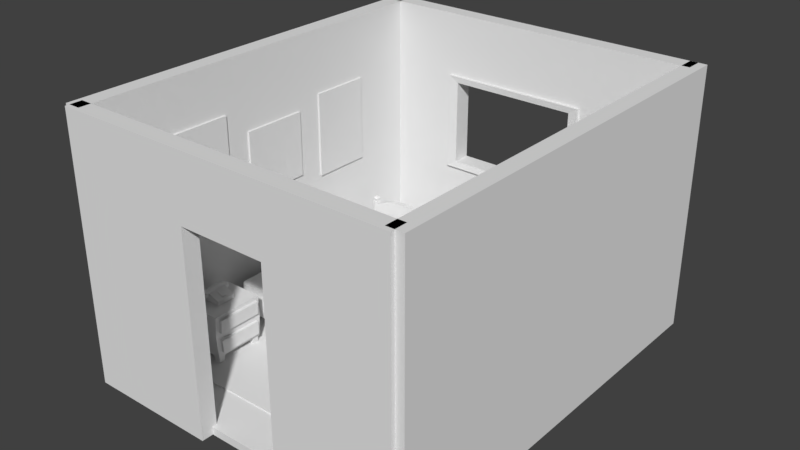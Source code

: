 # Source: Quarto_001.blend  (saved by Blender 2.78.0; exported with 4.5.12 LTS)
import bpy
from mathutils import Matrix  # noqa: F401  (used for matrix-valued properties, if any)

bpy.ops.wm.read_factory_settings(use_empty=True)
scene = bpy.context.scene
scene.name = 'Scene'

# ---- collections
col_collection_1 = bpy.data.collections.new('Collection 1'); scene.collection.children.link(col_collection_1)

# ---- world
world_world = bpy.data.worlds.new('World'); scene.world = world_world
world_world.color = (0.05088, 0.05088, 0.05088)
world_world.use_sun_shadow = False
world_world.sun_shadow_jitter_overblur = 0.0
world_world.cycles.sampling_method = 'MANUAL'

# ---- meshes
me_cube_035 = bpy.data.meshes.new('Cube.035')
me_cube_035.from_pydata([(-0.05999, 3.061, 2.138), (0.05999, 3.061, -2.138), (-0.05999, 6.089, 2.138), (0.05999, 6.089, -2.138), (0.05999, 6.089, 2.138), (-0.05999, 3.061, -2.138), (0.05999, 3.061, 2.138), (-0.05999, 6.089, -2.138), (-0.05999, -1.536, 1.633), (0.05999, -1.536, -1.633), (-0.05999, 1.749, 1.633), (0.05999, 1.749, -1.633), (0.05999, 1.749, 1.633), (-0.05999, -1.536, -1.633), (0.05999, -1.536, 1.633), (-0.05999, 1.749, -1.633), (-0.05999, -6.089, 2.811), (0.05999, -6.089, -2.811), (-0.05999, -2.803, 2.811), (0.05999, -2.803, -2.811), (0.05999, -2.803, 2.811), (-0.05999, -6.089, -2.811), (0.05999, -6.089, 2.811), (-0.05999, -2.803, -2.811)], [], [(7, 2, 4, 3), (1, 6, 0, 5), (3, 4, 6, 1), (2, 0, 6, 4), (7, 3, 1, 5), (15, 10, 12, 11), (9, 14, 8, 13), (11, 12, 14, 9), (10, 8, 14, 12), (15, 11, 9, 13), (23, 18, 20, 19), (17, 22, 16, 21), (19, 20, 22, 17), (18, 16, 22, 20), (23, 19, 17, 21)])
_uv = me_cube_035.uv_layers.new(name='UVMap')
_uv.uv.foreach_set('vector', [0.8328, 0.000145, 0.8328, 0.5027, 0.8152, 0.4888, 0.819, 0.01554, 0.459, 0.04259, 0.4508, 0.529, 0.4356, 0.5503, 0.4402, 0.02402, 0.819, 0.01554, 0.8152, 0.4888, 0.4508, 0.529, 0.459, 0.04259, 0.8328, 0.5027, 0.4356, 0.5503, 0.4508, 0.529, 0.8152, 0.4888, 0.8328, 0.000145, 0.819, 0.01554, 0.459, 0.04259, 0.4402, 0.02402, 0.8511, 0.5505, 0.8511, 0.9495, 0.8331, 0.936, 0.8371, 0.5657, 0.4588, 0.5947, 0.4512, 0.979, 0.4356, 0.9999, 0.4394, 0.5766, 0.8371, 0.5657, 0.8331, 0.936, 0.4512, 0.979, 0.4588, 0.5947, 0.8511, 0.9495, 0.4356, 0.9999, 0.4512, 0.979, 0.8331, 0.936, 0.8511, 0.5505, 0.8371, 0.5657, 0.4588, 0.5947, 0.4394, 0.5766, 0.4353, 0.000145, 0.4353, 0.6455, 0.4179, 0.6314, 0.4216, 0.01559, 0.02378, 0.04344, 0.01513, 0.6743, 0.000145, 0.6957, 0.005248, 0.02462, 0.4216, 0.01559, 0.4179, 0.6314, 0.01513, 0.6743, 0.02378, 0.04344, 0.4353, 0.6455, 0.000145, 0.6957, 0.01513, 0.6743, 0.4179, 0.6314, 0.4353, 0.000145, 0.4216, 0.01559, 0.02378, 0.04344, 0.005248, 0.02462])
me_cube_035.use_remesh_preserve_volume = False
me_cube_035.use_remesh_preserve_attributes = False
me_cube_035.use_mirror_vertex_groups = False
me_cube_035.update()
me_cube_032 = bpy.data.meshes.new('Cube.032')
me_cube_032.from_pydata([(12.71, -4.311, -2.111), (12.71, -3.511, -2.111), (12.71, -4.311, 2.923), (12.71, -3.511, 2.923), (-7.429, -3.511, 2.923), (-7.429, -4.311, -2.111), (-7.429, -4.311, 2.923), (-7.429, -3.511, -2.111)], [], [(0, 5, 7, 1), (3, 4, 6, 2), (4, 3, 1, 7), (4, 7, 5, 6), (2, 0, 1, 3), (0, 2, 6, 5)])
me_cube_032.use_remesh_preserve_volume = False
me_cube_032.use_remesh_preserve_attributes = False
me_cube_032.use_mirror_vertex_groups = False
me_cube_032.update()
me_cube_030 = bpy.data.meshes.new('Cube.030')
me_cube_030.from_pydata([(12.71, -4.311, -2.111), (12.71, -3.511, -2.111), (12.71, -4.311, 2.923), (12.71, -3.511, 2.923), (-7.429, -3.511, 2.923), (-7.429, -4.311, -2.111), (-7.429, -4.311, 2.923), (-7.429, -3.511, -2.111)], [], [(0, 5, 7, 1), (3, 4, 6, 2), (4, 3, 1, 7), (4, 7, 5, 6), (2, 0, 1, 3), (0, 2, 6, 5)])
me_cube_030.use_remesh_preserve_volume = False
me_cube_030.use_remesh_preserve_attributes = False
me_cube_030.use_mirror_vertex_groups = False
me_cube_030.update()
me_cube_029 = bpy.data.meshes.new('Cube.029')
me_cube_029.from_pydata([(11.08, -4.311, -2.111), (7.204, -4.311, 2.923), (11.08, -3.511, -2.111), (7.204, -3.511, 2.923), (7.204, -3.511, -2.111), (11.08, -4.311, 2.923), (7.204, -4.311, -2.111), (11.08, -3.511, 2.923), (11.08, -3.511, 1.706), (11.08, -4.311, 1.706), (7.204, -3.511, 1.706), (7.204, -4.311, 1.706), (-0.2039, -3.511, 1.706), (-0.2039, -3.511, 2.923), (-0.2039, -4.311, 1.706), (-0.2039, -4.311, -2.111), (-0.2039, -4.311, 2.923), (-0.2039, -3.511, -2.111), (-5.364, -3.511, 1.706), (-5.364, -3.511, 2.923), (-5.364, -4.311, 1.706), (-5.364, -4.311, -2.111), (-5.364, -4.311, 2.923), (-5.364, -3.511, -2.111), (-0.2039, -4.311, -0.2025), (-0.2039, -3.511, -0.2025), (-5.364, -4.311, -0.2025), (-5.364, -3.511, -0.2025), (11.08, -4.311, -0.2025), (7.204, -4.311, -0.2025), (11.08, -3.511, -0.2025), (7.204, -3.511, -0.2025), (0.2854, -4.338, -0.07643), (-0.2039, -4.39, -0.2025), (7.204, -4.39, 1.706), (-0.2039, -4.39, 1.706), (7.204, -3.357, -0.2025), (7.204, -3.357, 1.706), (-0.2039, -3.357, 1.706), (-0.2039, -3.357, -0.2025), (6.714, -3.409, -0.07643), (0.2854, -3.409, -0.07643), (6.714, -3.409, 1.58), (0.2854, -3.409, 1.58), (7.204, -4.39, -0.2025), (6.714, -4.338, -0.07643), (0.2854, -4.338, 1.58), (6.714, -4.338, 1.58)], [], [(7, 3, 1, 5), (30, 2, 4, 31), (29, 6, 0, 28), (28, 0, 2, 30), (25, 31, 4, 17), (4, 2, 0, 6), (14, 24, 33, 35), (5, 9, 8, 7), (1, 11, 9, 5), (7, 8, 10, 3), (15, 21, 23, 17), (16, 22, 20, 14), (3, 13, 16, 1), (1, 16, 14, 11), (10, 12, 13, 3), (27, 23, 21, 26), (19, 18, 20, 22), (24, 26, 21, 15), (25, 27, 18, 12), (13, 19, 22, 16), (12, 18, 19, 13), (17, 23, 27, 25), (14, 20, 26, 24), (18, 27, 26, 20), (25, 12, 38, 39), (4, 6, 15, 17), (9, 28, 30, 8), (11, 29, 28, 9), (8, 30, 31, 10), (6, 29, 24, 15), (40, 45, 47, 42), (43, 46, 32, 41), (44, 34, 47, 45), (35, 33, 32, 46), (31, 25, 39, 36), (24, 29, 44, 33), (33, 44, 45, 32), (39, 38, 43, 41), (36, 39, 41, 40), (38, 37, 42, 43), (37, 36, 40, 42), (12, 10, 37, 38), (10, 31, 36, 37), (34, 35, 46, 47), (41, 32, 45, 40), (29, 11, 34, 44), (11, 14, 35, 34), (42, 47, 46, 43)])
me_cube_029.use_remesh_preserve_volume = False
me_cube_029.use_remesh_preserve_attributes = False
me_cube_029.use_mirror_vertex_groups = False
me_cube_029.update()
me_cube_027 = bpy.data.meshes.new('Cube.027')
me_cube_027.from_pydata([(-0.455, -0.432, -0.289), (-0.455, -0.432, 0.001293), (-0.455, 0.4779, -0.289), (-0.455, 0.4779, 0.001293), (0.455, -0.432, -0.289), (0.455, -0.432, -0.1833), (0.455, 0.4779, -0.289), (0.455, 0.4779, -0.1833), (-0.1233, 0.4779, -0.289), (-0.1233, 0.4779, 0.0006765), (-0.1233, -0.432, -0.289), (-0.1233, -0.432, 0.0006765), (-0.1233, 0.4779, 0.14), (0.455, 0.4779, -0.105), (0.455, -0.432, -0.105), (-0.1233, -0.432, 0.14), (-0.3973, 0.4779, -0.289), (-0.3973, -0.432, 0.001186), (-0.3973, 0.4779, 0.001186), (-0.3973, -0.432, -0.289), (-0.4548, -0.432, 0.0962), (-0.4548, 0.4779, 0.0962), (-0.3972, -0.432, 0.09609), (-0.3972, 0.4779, 0.09609), (-0.455, 0.1746, -0.289), (-0.455, -0.1287, -0.289), (-0.455, -0.1287, 0.001293), (-0.455, 0.1746, 0.001293), (0.455, -0.1287, -0.289), (0.455, 0.1746, -0.289), (0.455, 0.1746, -0.1833), (0.455, -0.1287, -0.1833), (-0.1233, 0.1746, 0.03454), (-0.1233, -0.1287, 0.03454), (-0.1233, 0.1746, -0.289), (-0.1233, -0.1287, -0.289), (0.3544, 0.1471, -0.02855), (0.3544, -0.1012, -0.02855), (0.04094, 0.1319, 0.1042), (0.04094, -0.08607, 0.1042), (-0.3973, 0.1746, -0.289), (-0.3973, -0.1287, -0.289), (-0.3973, 0.1746, 0.03505), (-0.3973, -0.1287, 0.03505), (-0.4548, -0.1287, 0.1386), (-0.4548, 0.1746, 0.1386), (-0.3972, 0.1746, 0.1385), (-0.3972, -0.1287, 0.1385), (0.455, 0.1746, -0.07114), (0.455, -0.1287, -0.07114), (-0.1233, 0.1746, 0.1738), (-0.1233, -0.1287, 0.1738), (0.3585, 0.1471, -0.0009426), (0.3585, -0.1012, -0.0009426), (0.04501, 0.1319, 0.1318), (0.04501, -0.08607, 0.1318), (-0.1109, 0.494, 0.03787), (-0.1297, -0.4469, 0.03787), (-0.3909, -0.4469, 0.03838), (-0.4097, 0.494, 0.03838), (-0.1924, 0.1746, 0.07173), (-0.1924, -0.1287, 0.07173), (-0.3283, 0.1746, 0.07224), (-0.3283, -0.1287, 0.07224), (-0.1916, -0.1287, 0.2884), (-0.1916, -0.432, 0.2546), (-0.3275, -0.1287, 0.289), (-0.3275, -0.432, 0.2551), (-0.1916, 0.4779, 0.2546), (-0.1916, 0.1746, 0.2884), (-0.3275, 0.4779, 0.2551), (-0.3275, 0.1746, 0.289), (-0.3963, 0.1746, 0.1806), (-0.3963, 0.4779, 0.1467), (-0.1236, 0.4779, 0.1462), (-0.1236, 0.1746, 0.1801), (-0.1236, -0.1287, 0.1801), (-0.1236, -0.432, 0.1462), (-0.3963, -0.432, 0.1467), (-0.3963, -0.1287, 0.1806), (-0.1297, -0.7039, 0.03787), (-0.3909, -0.7039, 0.03838), (-0.1916, -0.6731, 0.2057), (-0.3275, -0.6731, 0.2062), (-0.1236, -0.7039, 0.1462), (-0.3963, -0.7039, 0.1467), (-0.3484, -0.568, 0.2349), (-0.1704, -0.568, 0.2343), (-0.4317, -0.568, 0.01699), (-0.4386, -0.568, 0.1468), (-0.08124, -0.568, 0.1462), (-0.08942, -0.568, 0.01638), (-0.4097, 0.7039, 0.03838), (-0.1109, 0.7039, 0.03787), (-0.3275, 0.6695, 0.2116), (-0.1916, 0.6695, 0.2111), (-0.3963, 0.7039, 0.1467), (-0.1236, 0.7039, 0.1462), (-0.4228, 0.5796, 0.1468), (-0.4389, 0.5796, 0.01733), (-0.08202, 0.5796, 0.01672), (-0.09703, 0.5796, 0.1462), (-0.1783, 0.5796, 0.2322), (-0.3406, 0.5796, 0.2328), (-0.3496, 0.4922, -0.06048), (-0.1718, 0.4922, -0.06099), (-0.1718, -0.4469, -0.061), (-0.3496, -0.4469, -0.06049), (-0.1718, -0.7039, -0.061), (-0.3496, -0.7039, -0.06049), (-0.3774, -0.568, -0.06377), (-0.1443, -0.568, -0.06438), (-0.3496, 0.7021, -0.06048), (-0.1718, 0.7021, -0.06099), (-0.367, 0.5778, -0.06341), (-0.1546, 0.5778, -0.06402)], [], [(24, 27, 3, 2), (8, 9, 7, 6), (28, 31, 5, 4), (19, 17, 1, 0), (35, 28, 4, 10), (18, 3, 21, 23), (30, 7, 13, 48), (41, 35, 10, 19), (4, 5, 11, 10), (16, 18, 9, 8), (49, 51, 15, 14), (11, 5, 14, 15), (7, 9, 12, 13), (33, 11, 15, 51), (2, 3, 18, 16), (25, 41, 19, 0), (10, 11, 17, 19), (47, 44, 20, 22), (26, 1, 20, 44), (1, 17, 22, 20), (42, 18, 23, 46), (17, 43, 47, 22), (43, 42, 46, 47), (3, 27, 45, 21), (27, 26, 44, 45), (23, 21, 45, 46), (46, 45, 44, 47), (2, 16, 40, 24), (24, 40, 41, 25), (9, 32, 50, 12), (32, 33, 51, 50), (13, 12, 50, 48), (36, 38, 54, 52), (16, 8, 34, 40), (40, 34, 35, 41), (5, 31, 49, 14), (31, 30, 48, 49), (8, 6, 29, 34), (34, 29, 28, 35), (6, 7, 30, 29), (29, 30, 31, 28), (0, 1, 26, 25), (25, 26, 27, 24), (36, 37, 49, 48), (39, 38, 50, 51), (38, 36, 48, 50), (37, 39, 51, 49), (52, 54, 55, 53), (37, 36, 52, 53), (39, 37, 53, 55), (38, 39, 55, 54), (11, 33, 43, 17), (9, 18, 42, 32), (33, 32, 42, 43), (57, 58, 63, 61), (56, 60, 62, 59), (61, 63, 62, 60), (65, 64, 66, 67), (68, 70, 71, 69), (64, 69, 71, 66), (73, 72, 71, 70), (75, 74, 68, 69), (77, 76, 64, 65), (89, 88, 81, 85), (101, 100, 93, 97), (72, 79, 66, 71), (76, 75, 69, 64), (79, 78, 67, 66), (63, 58, 78, 79), (61, 60, 75, 76), (62, 63, 79, 72), (99, 98, 96, 92), (87, 86, 83, 82), (57, 61, 76, 77), (60, 56, 74, 75), (59, 62, 72, 73), (85, 84, 82, 83), (81, 80, 84, 85), (90, 87, 82, 84), (92, 93, 113, 112), (91, 90, 84, 80), (86, 89, 85, 83), (67, 78, 89, 86), (57, 77, 90, 91), (57, 91, 111, 106), (77, 65, 87, 90), (65, 67, 86, 87), (78, 58, 88, 89), (97, 96, 94, 95), (93, 92, 96, 97), (103, 102, 95, 94), (102, 101, 97, 95), (98, 103, 94, 96), (80, 81, 109, 108), (99, 92, 112, 114), (73, 70, 103, 98), (68, 74, 101, 102), (70, 68, 102, 103), (59, 73, 98, 99), (74, 56, 100, 101), (110, 111, 108, 109), (107, 106, 111, 110), (115, 114, 112, 113), (105, 104, 114, 115), (88, 58, 107, 110), (56, 59, 104, 105), (59, 99, 114, 104), (100, 56, 105, 115), (91, 80, 108, 111), (81, 88, 110, 109), (93, 100, 115, 113), (58, 57, 106, 107)])
_uv = me_cube_027.uv_layers.new(name='UVMap')
_uv.uv.foreach_set('vector', [0.8881, 0.3161, 0.8881, 0.2092, 0.9998, 0.2092, 0.9998, 0.3161, 0.7867, 0.1582, 0.7867, 0.05152, 0.9998, 0.1193, 0.9998, 0.1582, 0.1245, 0.3749, 0.1249, 0.4143, 0.01224, 0.4166, 0.01139, 0.3772, 0.3745, 0.7105, 0.3745, 0.8174, 0.3533, 0.8174, 0.3533, 0.7105, 0.465, 0.497, 0.465, 0.7101, 0.3533, 0.7101, 0.3533, 0.497, 0.6858, 0.05133, 0.6646, 0.05129, 0.6646, 0.01632, 0.6859, 0.01636, 0.2383, 0.4142, 0.3504, 0.4183, 0.3493, 0.4473, 0.2378, 0.4556, 0.465, 0.3961, 0.465, 0.497, 0.3533, 0.497, 0.3533, 0.3961, 0.6885, 0.7105, 0.6885, 0.7494, 0.4754, 0.8172, 0.4754, 0.7105, 0.6858, 0.1582, 0.6858, 0.05133, 0.7867, 0.05152, 0.7867, 0.1582, 0.1252, 0.4559, 0.1203, 0.6779, 0.007256, 0.6778, 0.0129, 0.4457, 0.4754, 0.8172, 0.6885, 0.7494, 0.6885, 0.7783, 0.4754, 0.8685, 0.9998, 0.1193, 0.7867, 0.05152, 0.7867, 0.0001954, 0.9998, 0.09045, 0.118, 0.7309, 0.001267, 0.7301, 0.007256, 0.6778, 0.1203, 0.6779, 0.6646, 0.1582, 0.6646, 0.05129, 0.6858, 0.05133, 0.6858, 0.1582, 0.465, 0.3749, 0.465, 0.3961, 0.3533, 0.3961, 0.3533, 0.3749, 0.4754, 0.7105, 0.4754, 0.8172, 0.3745, 0.8174, 0.3745, 0.7105, 0.1185, 0.8757, 0.1179, 0.8975, 0.002086, 0.8916, 0.003259, 0.8694, 0.7763, 0.2092, 0.6646, 0.2092, 0.6646, 0.1742, 0.7763, 0.1586, 0.3533, 0.8174, 0.3745, 0.8174, 0.3746, 0.8524, 0.3533, 0.8524, 0.2348, 0.8364, 0.3529, 0.8355, 0.3495, 0.8713, 0.2327, 0.8766, 0.0001954, 0.8339, 0.1169, 0.8366, 0.1185, 0.8757, 0.003259, 0.8694, 0.1169, 0.8366, 0.2348, 0.8364, 0.2327, 0.8766, 0.1185, 0.8757, 0.9998, 0.2092, 0.8881, 0.2092, 0.8881, 0.1586, 0.9998, 0.1742, 0.8881, 0.2092, 0.7763, 0.2092, 0.7763, 0.1586, 0.8881, 0.1586, 0.3495, 0.8713, 0.3505, 0.8938, 0.2331, 0.8987, 0.2327, 0.8766, 0.2327, 0.8766, 0.2331, 0.8987, 0.1179, 0.8975, 0.1185, 0.8757, 0.6885, 0.3749, 0.6885, 0.3961, 0.5768, 0.3961, 0.5768, 0.3749, 0.5768, 0.3749, 0.5768, 0.3961, 0.465, 0.3961, 0.465, 0.3749, 0.3523, 0.7312, 0.2356, 0.7301, 0.2333, 0.6777, 0.3469, 0.6792, 0.2356, 0.7301, 0.118, 0.7309, 0.1203, 0.6779, 0.2333, 0.6777, 0.3493, 0.4473, 0.3469, 0.6792, 0.2333, 0.6777, 0.2378, 0.4556, 0.2288, 0.4891, 0.2194, 0.6098, 0.2092, 0.6027, 0.2205, 0.5014, 0.6885, 0.3961, 0.6885, 0.497, 0.5768, 0.497, 0.5768, 0.3961, 0.5768, 0.3961, 0.5768, 0.497, 0.465, 0.497, 0.465, 0.3961, 0.01224, 0.4166, 0.1249, 0.4143, 0.1252, 0.4559, 0.0129, 0.4457, 0.1249, 0.4143, 0.2383, 0.4142, 0.2378, 0.4556, 0.1252, 0.4559, 0.6885, 0.497, 0.6885, 0.7101, 0.5768, 0.7101, 0.5768, 0.497, 0.5768, 0.497, 0.5768, 0.7101, 0.465, 0.7101, 0.465, 0.497, 0.3518, 0.3789, 0.3504, 0.4183, 0.2383, 0.4142, 0.2389, 0.3749, 0.2389, 0.3749, 0.2383, 0.4142, 0.1249, 0.4143, 0.1245, 0.3749, 0.6646, 0.3161, 0.6646, 0.2092, 0.7763, 0.2092, 0.7763, 0.3161, 0.7763, 0.3161, 0.7763, 0.2092, 0.8881, 0.2092, 0.8881, 0.3161, 0.2288, 0.4891, 0.1333, 0.4943, 0.1252, 0.4559, 0.2378, 0.4556, 0.1363, 0.6177, 0.2194, 0.6098, 0.2333, 0.6777, 0.1203, 0.6779, 0.2194, 0.6098, 0.2288, 0.4891, 0.2378, 0.4556, 0.2333, 0.6777, 0.1333, 0.4943, 0.1363, 0.6177, 0.1203, 0.6779, 0.1252, 0.4559, 0.2205, 0.5014, 0.2092, 0.6027, 0.1479, 0.6048, 0.1404, 0.5023, 0.1333, 0.4943, 0.2288, 0.4891, 0.2205, 0.5014, 0.1404, 0.5023, 0.1363, 0.6177, 0.1333, 0.4943, 0.1404, 0.5023, 0.1479, 0.6048, 0.2194, 0.6098, 0.1363, 0.6177, 0.1479, 0.6048, 0.2092, 0.6027, 0.001267, 0.7301, 0.118, 0.7309, 0.1169, 0.8366, 0.0001954, 0.8339, 0.3523, 0.7312, 0.3529, 0.8355, 0.2348, 0.8364, 0.2356, 0.7301, 0.118, 0.7309, 0.2356, 0.7301, 0.2348, 0.8364, 0.1169, 0.8366, 0.1501, 0.09901, 0.1274, 0.0001954, 0.2749, 0.01778, 0.2775, 0.07795, 0.5318, 0.1054, 0.4084, 0.07907, 0.4126, 0.01909, 0.5655, 0.0001956, 0.2775, 0.07795, 0.2749, 0.01778, 0.4126, 0.01909, 0.4084, 0.07907, 0.1707, 0.1796, 0.283, 0.1816, 0.282, 0.2348, 0.1627, 0.2286, 0.5104, 0.1825, 0.5192, 0.2295, 0.4015, 0.2362, 0.4005, 0.1835, 0.283, 0.1816, 0.4005, 0.1835, 0.4015, 0.2362, 0.282, 0.2348, 0.5346, 0.2794, 0.4052, 0.2882, 0.4015, 0.2362, 0.5192, 0.2295, 0.4032, 0.1326, 0.5146, 0.14, 0.5104, 0.1825, 0.4005, 0.1835, 0.166, 0.1357, 0.281, 0.1308, 0.283, 0.1816, 0.1707, 0.1796, 0.09385, 0.2628, 0.07469, 0.3062, 0.02239, 0.2759, 0.04668, 0.2329, 0.5439, 0.1447, 0.5563, 0.1191, 0.5741, 0.1335, 0.568, 0.1501, 0.4052, 0.2882, 0.2781, 0.2878, 0.282, 0.2348, 0.4015, 0.2362, 0.281, 0.1308, 0.4032, 0.1326, 0.4005, 0.1835, 0.283, 0.1816, 0.2781, 0.2878, 0.1481, 0.2788, 0.1627, 0.2286, 0.282, 0.2348, 0.2739, 0.3432, 0.1276, 0.3236, 0.1481, 0.2788, 0.2781, 0.2878, 0.2775, 0.07795, 0.4084, 0.07907, 0.4032, 0.1326, 0.281, 0.1308, 0.4093, 0.3429, 0.2739, 0.3432, 0.2781, 0.2878, 0.4052, 0.2882, 0.5954, 0.3147, 0.5771, 0.2677, 0.6253, 0.2434, 0.6446, 0.2902, 0.1304, 0.1707, 0.1129, 0.2241, 0.07536, 0.2009, 0.1046, 0.1683, 0.1501, 0.09901, 0.2775, 0.07795, 0.281, 0.1308, 0.166, 0.1357, 0.4084, 0.07907, 0.5318, 0.1054, 0.5146, 0.14, 0.4032, 0.1326, 0.5565, 0.3238, 0.4093, 0.3429, 0.4052, 0.2882, 0.5346, 0.2794, 0.03699, 0.195, 0.1029, 0.1495, 0.1046, 0.1683, 0.07536, 0.2009, 0.022, 0.1539, 0.09516, 0.1338, 0.1029, 0.1495, 0.03699, 0.195, 0.1269, 0.1429, 0.1304, 0.1707, 0.1046, 0.1683, 0.1029, 0.1495, 0.6605, 0.1573, 0.5741, 0.1335, 0.5865, 0.1201, 0.6383, 0.1129, 0.1159, 0.1187, 0.1269, 0.1429, 0.1029, 0.1495, 0.09516, 0.1338, 0.1129, 0.2241, 0.09385, 0.2628, 0.04668, 0.2329, 0.07536, 0.2009, 0.1627, 0.2286, 0.1481, 0.2788, 0.09385, 0.2628, 0.1129, 0.2241, 0.1501, 0.09901, 0.166, 0.1357, 0.1269, 0.1429, 0.1159, 0.1187, 0.1501, 0.09901, 0.1159, 0.1187, 0.1025, 0.1028, 0.1187, 0.08173, 0.166, 0.1357, 0.1707, 0.1796, 0.1304, 0.1707, 0.1269, 0.1429, 0.1707, 0.1796, 0.1627, 0.2286, 0.1129, 0.2241, 0.1304, 0.1707, 0.1481, 0.2788, 0.1276, 0.3236, 0.07469, 0.3062, 0.09385, 0.2628, 0.568, 0.1501, 0.6381, 0.199, 0.5952, 0.208, 0.5649, 0.17, 0.5741, 0.1335, 0.6605, 0.1573, 0.6381, 0.199, 0.568, 0.1501, 0.5587, 0.2253, 0.5414, 0.1749, 0.5649, 0.17, 0.5952, 0.208, 0.5414, 0.1749, 0.5439, 0.1447, 0.568, 0.1501, 0.5649, 0.17, 0.5771, 0.2677, 0.5587, 0.2253, 0.5952, 0.208, 0.6253, 0.2434, 0.09516, 0.1338, 0.022, 0.1539, 0.03634, 0.1119, 0.08515, 0.1205, 0.5954, 0.3147, 0.6446, 0.2902, 0.6642, 0.3392, 0.6102, 0.3585, 0.5346, 0.2794, 0.5192, 0.2295, 0.5587, 0.2253, 0.5771, 0.2677, 0.5104, 0.1825, 0.5146, 0.14, 0.5439, 0.1447, 0.5414, 0.1749, 0.5192, 0.2295, 0.5104, 0.1825, 0.5414, 0.1749, 0.5587, 0.2253, 0.5565, 0.3238, 0.5346, 0.2794, 0.5771, 0.2677, 0.5954, 0.3147, 0.5146, 0.14, 0.5318, 0.1054, 0.5563, 0.1191, 0.5439, 0.1447, 0.05127, 0.06122, 0.1025, 0.1028, 0.08515, 0.1205, 0.03634, 0.1119, 0.09175, 0.03288, 0.1187, 0.08173, 0.1025, 0.1028, 0.05127, 0.06122, 0.5722, 0.1025, 0.621, 0.06421, 0.6383, 0.1129, 0.5865, 0.1201, 0.5622, 0.08734, 0.5935, 0.04328, 0.621, 0.06421, 0.5722, 0.1025, 0.07469, 0.3062, 0.1276, 0.3236, 0.1092, 0.3693, 0.05762, 0.3446, 0.5318, 0.1054, 0.5655, 0.0001956, 0.5935, 0.04328, 0.5622, 0.08734, 0.5565, 0.3238, 0.5954, 0.3147, 0.6102, 0.3585, 0.5732, 0.3745, 0.5563, 0.1191, 0.5318, 0.1054, 0.5622, 0.08734, 0.5722, 0.1025, 0.1159, 0.1187, 0.09516, 0.1338, 0.08515, 0.1205, 0.1025, 0.1028, 0.02239, 0.2759, 0.07469, 0.3062, 0.05762, 0.3446, 0.0001954, 0.319, 0.5741, 0.1335, 0.5563, 0.1191, 0.5722, 0.1025, 0.5865, 0.1201, 0.1274, 0.0001954, 0.1501, 0.09901, 0.1187, 0.08173, 0.09175, 0.03288])
me_cube_027.use_remesh_preserve_volume = False
me_cube_027.use_remesh_preserve_attributes = False
me_cube_027.use_mirror_vertex_groups = False
me_cube_027.update()
me_cube_025 = bpy.data.meshes.new('Cube.025')
me_cube_025.from_pydata([(-1.075, -1.219, -0.7972), (-1.075, 1.226, -0.7972), (0.925, -1.033, -0.5969), (0.925, -1.062, 1.064), (0.925, 1.06, -0.5969), (0.925, 1.107, 1.064), (0.925, 1.064, 0.0575), (0.925, -1.088, 0.0575), (-1.075, -1.304, 0.2578), (-1.075, -1.24, 1.253), (-1.075, 1.278, 1.253), (-1.075, 1.304, 0.2578), (0.925, 1.098, 0.4462), (0.925, 1.226, -0.7972), (0.925, -1.219, -0.7972), (0.925, -1.105, 0.4462), (0.925, 1.278, 1.253), (0.925, -1.24, 1.253), (0.925, 1.304, 0.2578), (0.925, -1.304, 0.2578), (1.075, 1.064, 0.0575), (1.075, 1.06, -0.5969), (1.075, -1.033, -0.5969), (1.075, -1.088, 0.0575), (1.075, 1.107, 1.064), (1.075, -1.062, 1.064), (1.075, 1.098, 0.4462), (1.075, -1.105, 0.4462), (-1.046, -0.8299, -0.7768), (-1.046, -1.181, -0.7768), (-0.6632, 1.188, -0.7768), (-1.046, 1.188, -0.7768), (0.8766, 0.8468, -0.7918), (0.8766, 1.179, -0.7918), (0.5141, -1.172, -0.7918), (0.8766, -1.172, -0.7918), (-1.046, 0.8376, -0.7768), (0.8766, -0.8392, -0.7918), (0.5141, 1.179, -0.7918), (0.5141, 0.8468, -0.7918), (-0.6632, 0.8376, -0.7768), (0.5141, -0.8392, -0.7918), (-0.6632, -1.181, -0.7768), (-0.6632, -0.8299, -0.7768), (-1.017, -0.8564, -1.253), (-1.017, -1.154, -1.253), (-0.6921, 1.162, -1.253), (-1.017, 1.162, -1.253), (0.8492, 0.8719, -1.243), (0.8492, 1.154, -1.243), (0.5415, -1.146, -1.243), (0.8492, -1.146, -1.243), (-1.017, 0.8641, -1.253), (0.8492, -0.8643, -1.243), (0.5415, 1.154, -1.243), (0.5415, 0.8719, -1.243), (-0.6921, 0.8641, -1.253), (0.5415, -0.8643, -1.243), (-0.6921, -1.154, -1.253), (-0.6921, -0.8564, -1.253)], [], [(2, 4, 21, 22), (14, 19, 8, 0), (1, 11, 18, 13), (3, 15, 27, 25), (6, 4, 13, 18), (9, 10, 11, 8), (2, 7, 19, 14), (5, 12, 18, 16), (15, 3, 17, 19), (16, 17, 3, 5), (12, 15, 19, 18), (24, 25, 27, 26), (7, 2, 22, 23), (4, 6, 20, 21), (12, 5, 24, 26), (26, 27, 15, 12), (6, 7, 23, 20), (20, 23, 22, 21), (9, 8, 19, 17), (18, 19, 7, 6), (14, 13, 4, 2), (8, 11, 1, 0), (17, 16, 10, 9), (16, 18, 11, 10), (0, 1, 13, 14), (40, 36, 52, 56), (39, 38, 54, 55), (43, 42, 58, 59), (37, 35, 51, 53), (57, 53, 51, 50), (44, 59, 58, 45), (54, 49, 48, 55), (47, 46, 56, 52), (30, 40, 56, 46), (29, 28, 44, 45), (28, 43, 59, 44), (41, 37, 53, 57), (31, 30, 46, 47), (32, 39, 55, 48), (33, 32, 48, 49), (42, 29, 45, 58), (35, 34, 50, 51), (38, 33, 49, 54), (36, 31, 47, 52), (34, 41, 57, 50), (5, 3, 25, 24)])
_uv = me_cube_025.uv_layers.new(name='UVMap')
_uv.uv.foreach_set('vector', [0.3491, 0.04114, 0.6127, 0.05275, 0.5927, 0.07265, 0.3726, 0.05842, 0.3259, 0.01453, 0.3112, 0.1756, 0.002216, 0.1701, 0.008, 0.0001946, 0.9454, 0.02682, 0.9477, 0.1919, 0.6383, 0.1927, 0.6334, 0.031, 0.3406, 0.3087, 0.3379, 0.1993, 0.3631, 0.2163, 0.3597, 0.2889, 0.6049, 0.1642, 0.6127, 0.05275, 0.6334, 0.031, 0.6383, 0.1927, 0.009125, 0.5992, 0.3557, 0.5992, 0.3593, 0.7361, 0.0001946, 0.7361, 0.3491, 0.04114, 0.3407, 0.1533, 0.3112, 0.1756, 0.3259, 0.01453, 0.6121, 0.3258, 0.6074, 0.2168, 0.6383, 0.1927, 0.6324, 0.3481, 0.3379, 0.1993, 0.3406, 0.3087, 0.3167, 0.332, 0.3112, 0.1756, 0.6324, 0.3481, 0.3167, 0.332, 0.3406, 0.3087, 0.6121, 0.3258, 0.6074, 0.2168, 0.3379, 0.1993, 0.3112, 0.1756, 0.6383, 0.1927, 0.586, 0.3085, 0.3597, 0.2889, 0.3631, 0.2163, 0.5887, 0.2364, 0.3407, 0.1533, 0.3491, 0.04114, 0.3726, 0.05842, 0.3608, 0.1335, 0.6127, 0.05275, 0.6049, 0.1642, 0.5818, 0.1475, 0.5927, 0.07265, 0.6074, 0.2168, 0.6121, 0.3258, 0.586, 0.3085, 0.5887, 0.2364, 0.5887, 0.2364, 0.3631, 0.2163, 0.3379, 0.1993, 0.6074, 0.2168, 0.6049, 0.1642, 0.3407, 0.1533, 0.3608, 0.1335, 0.5818, 0.1475, 0.5818, 0.1475, 0.3608, 0.1335, 0.3726, 0.05842, 0.5927, 0.07265, 0.0001946, 0.3279, 0.002216, 0.1701, 0.3112, 0.1756, 0.3167, 0.332, 0.6383, 0.1927, 0.3112, 0.1756, 0.3407, 0.1533, 0.6049, 0.1642, 0.3259, 0.01453, 0.6334, 0.031, 0.6127, 0.05275, 0.3491, 0.04114, 0.0001946, 0.7361, 0.3593, 0.7361, 0.3485, 0.8813, 0.01199, 0.8813, 0.3167, 0.332, 0.6324, 0.3481, 0.6196, 0.5988, 0.304, 0.5827, 0.6324, 0.3481, 0.6383, 0.1927, 0.9477, 0.1919, 0.9477, 0.3501, 0.3597, 0.5992, 0.6962, 0.5992, 0.6962, 0.8745, 0.3597, 0.8745, 0.8964, 0.795, 0.8451, 0.8071, 0.8339, 0.7424, 0.8774, 0.7321, 0.7129, 0.9529, 0.7023, 0.9084, 0.7636, 0.8975, 0.7726, 0.9352, 0.8964, 0.7002, 0.8484, 0.7057, 0.8445, 0.6402, 0.8852, 0.6354, 0.549, 0.9705, 0.5035, 0.9758, 0.4998, 0.9137, 0.5383, 0.9092, 0.4574, 0.8748, 0.4998, 0.8748, 0.4998, 0.9137, 0.4574, 0.9137, 0.7997, 0.5992, 0.8445, 0.5992, 0.8445, 0.6402, 0.7997, 0.6402, 0.8011, 0.8554, 0.7587, 0.8554, 0.7587, 0.8165, 0.8011, 0.8165, 0.7932, 0.7471, 0.7485, 0.7471, 0.7485, 0.7061, 0.7932, 0.7061, 0.7445, 0.8127, 0.6966, 0.8071, 0.7078, 0.7424, 0.7485, 0.7471, 0.7958, 0.7057, 0.7478, 0.7002, 0.759, 0.6354, 0.7997, 0.6402, 0.7478, 0.7002, 0.6966, 0.688, 0.7155, 0.6251, 0.759, 0.6354, 0.4082, 0.9705, 0.3597, 0.959, 0.3776, 0.8994, 0.4188, 0.9092, 0.7972, 0.8127, 0.7445, 0.8127, 0.7485, 0.7471, 0.7932, 0.7471, 0.7299, 0.9998, 0.7129, 0.9529, 0.7726, 0.9352, 0.787, 0.9751, 0.6966, 0.8588, 0.6966, 0.8131, 0.7587, 0.8165, 0.7587, 0.8554, 0.8484, 0.7057, 0.7958, 0.7057, 0.7997, 0.6402, 0.8445, 0.6402, 0.5035, 0.9758, 0.4536, 0.9758, 0.4574, 0.9137, 0.4998, 0.9137, 0.7023, 0.9084, 0.6966, 0.8588, 0.7587, 0.8554, 0.7636, 0.8975, 0.8451, 0.8071, 0.7972, 0.8127, 0.7932, 0.7471, 0.8339, 0.7424, 0.4536, 0.9758, 0.4082, 0.9705, 0.4188, 0.9092, 0.4574, 0.9137, 0.6121, 0.3258, 0.3406, 0.3087, 0.3597, 0.2889, 0.586, 0.3085])
me_cube_025.use_remesh_preserve_volume = False
me_cube_025.use_remesh_preserve_attributes = False
me_cube_025.use_mirror_vertex_groups = False
me_cube_025.update()
me_cube_013 = bpy.data.meshes.new('Cube.013')
me_cube_013.from_pydata([(11.08, -4.311, -2.111), (4.684, -4.311, 2.923), (11.08, -3.511, -2.111), (4.684, -3.511, 2.923), (4.684, -3.511, -2.111), (11.08, -4.311, 2.923), (4.684, -4.311, -2.111), (11.08, -3.511, 2.923), (11.08, -3.511, 1.706), (11.08, -4.311, 1.706), (4.684, -3.511, 1.706), (4.684, -4.311, 1.706), (0.4859, -3.511, 1.706), (0.4859, -3.511, 2.923), (0.4859, -4.311, 1.706), (0.4859, -4.311, -2.111), (0.4859, -4.311, 2.923), (0.4859, -3.511, -2.111), (-5.364, -3.511, 1.706), (-5.364, -3.511, 2.923), (-5.364, -4.311, 1.706), (-5.364, -4.311, -2.111), (-5.364, -4.311, 2.923), (-5.364, -3.511, -2.111)], [], [(7, 3, 1, 5), (8, 2, 4, 10), (11, 6, 0, 9), (9, 0, 2, 8), (14, 15, 17, 12), (4, 2, 0, 6), (10, 11, 14, 12), (5, 9, 8, 7), (1, 11, 9, 5), (7, 8, 10, 3), (15, 21, 23, 17), (16, 22, 20, 14), (3, 13, 16, 1), (1, 16, 14, 11), (10, 12, 13, 3), (18, 23, 21, 20), (19, 18, 20, 22), (14, 20, 21, 15), (17, 23, 18, 12), (13, 19, 22, 16), (12, 18, 19, 13), (4, 6, 11, 10)])
me_cube_013.use_remesh_preserve_volume = False
me_cube_013.use_remesh_preserve_attributes = False
me_cube_013.use_mirror_vertex_groups = False
me_cube_013.update()
me_cube_012 = bpy.data.meshes.new('Cube.012')
me_cube_012.from_pydata([(3.95, -13.37, 0.4798), (-11.72, -13.37, 0.3329), (3.95, 5.936, 0.4798), (-11.72, 5.936, 0.3329), (-11.72, 5.936, 0.4798), (3.95, -13.37, 0.3329), (-11.72, -13.37, 0.4798), (3.95, 5.936, 0.3329)], [], [(5, 7, 2, 0), (7, 3, 4, 2), (1, 5, 0, 6), (3, 1, 6, 4), (2, 4, 6, 0), (7, 5, 1, 3)])
me_cube_012.use_remesh_preserve_volume = False
me_cube_012.use_remesh_preserve_attributes = False
me_cube_012.use_mirror_vertex_groups = False
me_cube_012.update()
me_cube_005 = bpy.data.meshes.new('Cube.005')
me_cube_005.from_pydata([(5.127, -7.67, 0.03404), (-5.127, -7.67, -0.03404), (5.127, 7.67, 0.03404), (-5.127, 7.67, -0.03404), (-5.127, 7.67, 0.03404), (5.127, -7.67, -0.03404), (-5.127, -7.67, 0.03404), (5.127, 7.67, -0.03404)], [], [(5, 7, 2, 0), (7, 3, 4, 2), (1, 5, 0, 6), (3, 1, 6, 4), (2, 4, 6, 0)])
_uv = me_cube_005.uv_layers.new(name='UVMap')
_uv.uv.foreach_set('vector', [0.07581, 8.732e-05, 0.9999, 8.64e-05, 0.984, 0.01981, 0.09102, 0.01614, 0.9999, 8.64e-05, 0.9242, 0.7467, 0.909, 0.7307, 0.984, 0.01981, 8.64e-05, 0.7467, 0.07581, 8.732e-05, 0.09102, 0.01614, 0.01604, 0.727, 0.9242, 0.7467, 8.64e-05, 0.7467, 0.01604, 0.727, 0.909, 0.7307, 0.984, 0.01981, 0.909, 0.7307, 0.01604, 0.727, 0.09102, 0.01614])
me_cube_005.use_remesh_preserve_volume = False
me_cube_005.use_remesh_preserve_attributes = False
me_cube_005.use_mirror_vertex_groups = False
me_cube_005.update()
me_cube_000 = bpy.data.meshes.new('Cube.000')
me_cube_000.from_pydata([(2.173, -4.632, -1.001), (2.173, -4.632, 0.3656), (2.173, 4.354, -1.001), (2.173, 4.354, 0.2859), (2.297, -1.099, -1.001), (2.194, 1.481, -1.032), (2.194, 1.481, 0.3852), (2.297, -1.099, 0.3656), (2.173, -4.69, -0.6414), (2.173, 4.431, -0.6414), (2.341, 1.556, -0.6703), (2.445, -1.021, -0.6414), (2.062, -4.601, -1.597), (2.062, -4.601, -0.9648), (1.786, -4.601, -1.597), (1.786, -4.601, -0.9648), (2.062, -4.325, -1.597), (2.062, -4.325, -0.9648), (1.786, -4.325, -1.597), (1.786, -4.325, -0.9648), (2.073, 4.497, -1.597), (2.032, 4.532, 1.257), (1.798, 4.474, -1.597), (1.832, 4.514, 1.257), (2.049, 4.772, -1.597), (2.015, 4.732, 1.257), (1.774, 4.748, -1.597), (1.815, 4.714, 1.257), (2.042, -4.712, -1.001), (2.042, -4.712, 0.3656), (2.042, 4.421, -1.001), (2.042, 4.421, 0.2859), (2.023, 1.504, 0.4408), (2.107, -1.115, 0.4212), (2.107, -1.115, -1.001), (2.023, 1.504, -1.032), (2.042, 4.5, -0.6414), (2.042, -4.77, -0.6414), (2.236, -4.513, 0.3656), (2.236, -4.513, -1.001), (2.236, -4.566, -0.6414), (2.045, -4.583, -1.001), (2.045, -4.583, 0.4212), (2.232, 4.203, -1.003), (2.232, 4.203, 0.2869), (2.232, 4.281, -0.6429), (2.041, 4.268, 0.3426), (2.041, 4.268, -1.003), (2.208, 2.498, 0.2986), (2.3, 2.574, -0.66), (2.03, 2.537, -1.021), (2.208, 2.498, -1.021), (2.03, 2.537, 0.3542), (2.286, 2.498, 0.3782), (2.272, 1.481, 0.3852), (2.095, 1.504, 0.4853), (2.424, 1.556, -0.6703), (2.272, 1.481, -1.032), (2.382, 2.574, -0.66), (2.286, 2.498, -1.021), (2.102, 2.537, 0.4783), (2.073, 4.497, 1.257), (1.798, 4.474, 1.257), (1.774, 4.748, 1.257), (2.049, 4.772, 1.257), (2.07, 4.5, 1.408), (1.801, 4.477, 1.408), (1.778, 4.746, 1.408), (2.047, 4.769, 1.408), (2.003, 4.556, 1.507), (1.857, 4.544, 1.507), (1.845, 4.689, 1.507), (1.99, 4.702, 1.507), (1.912, 4.778, -1.125), (1.936, 4.468, -1.125), (1.936, 4.468, 1.147), (1.912, 4.778, 1.147), (1.917, 4.705, 1.507), (1.93, 4.541, 1.507), (1.912, 4.775, 1.408), (1.935, 4.471, 1.408), (2.073, 4.497, 1.147), (1.799, 4.474, 1.147), (1.775, 4.748, 1.147), (2.049, 4.772, 1.147), (1.915, 4.736, 1.257), (1.932, 4.51, 1.257), (1.799, 4.474, -1.125), (1.775, 4.748, -1.125), (2.049, 4.772, -1.125), (1.912, 4.778, 1.257), (1.912, 4.778, -1.597), (2.073, 4.497, -1.125), (1.936, 4.468, 1.257), (1.936, 4.468, -1.597), (0.8995, 4.474, -1.125), (0.8995, 4.474, 1.505), (0.8875, 4.748, 1.505), (0.8875, 4.748, -1.125), (-2.173, -4.632, -1.001), (-2.173, -4.632, 0.3656), (-2.173, 4.354, -1.001), (-2.173, 4.354, 0.2859), (-2.297, -1.099, -1.001), (-2.194, 1.481, -1.032), (-2.194, 1.481, 0.3852), (-2.297, -1.099, 0.3656), (-2.173, -4.69, -0.6414), (-2.173, 4.431, -0.6414), (-2.341, 1.556, -0.6703), (-2.445, -1.021, -0.6414), (-2.062, -4.601, -1.597), (-2.062, -4.601, -0.9648), (-1.786, -4.601, -1.597), (-1.786, -4.601, -0.9648), (-2.062, -4.325, -1.597), (-2.062, -4.325, -0.9648), (-1.786, -4.325, -1.597), (-1.786, -4.325, -0.9648), (-2.073, 4.497, -1.597), (-2.032, 4.532, 1.257), (-1.798, 4.474, -1.597), (-1.832, 4.514, 1.257), (-2.049, 4.772, -1.597), (-2.015, 4.732, 1.257), (-1.774, 4.748, -1.597), (-1.815, 4.714, 1.257), (-2.042, -4.712, -1.001), (-2.042, -4.712, 0.3656), (-2.042, 4.421, -1.001), (-2.042, 4.421, 0.2859), (-2.023, 1.504, 0.4408), (-2.107, -1.115, 0.4212), (-2.107, -1.115, -1.001), (-2.023, 1.504, -1.032), (-2.042, 4.5, -0.6414), (-2.042, -4.77, -0.6414), (-2.236, -4.513, 0.3656), (-2.236, -4.513, -1.001), (-2.236, -4.566, -0.6414), (-2.045, -4.583, -1.001), (-2.045, -4.583, 0.4212), (-2.232, 4.203, -1.003), (-2.232, 4.203, 0.2869), (-2.232, 4.281, -0.6429), (-2.041, 4.268, 0.3426), (-2.041, 4.268, -1.003), (-2.208, 2.498, 0.2986), (-2.3, 2.574, -0.66), (-2.03, 2.537, -1.021), (-2.208, 2.498, -1.021), (-2.03, 2.537, 0.3542), (-2.286, 2.498, 0.3782), (-2.272, 1.481, 0.3852), (-2.095, 1.504, 0.4853), (-2.424, 1.556, -0.6703), (-2.272, 1.481, -1.032), (-2.382, 2.574, -0.66), (-2.286, 2.498, -1.021), (-2.102, 2.537, 0.4783), (-2.073, 4.497, 1.257), (-1.798, 4.474, 1.257), (-1.774, 4.748, 1.257), (-2.049, 4.772, 1.257), (-2.07, 4.5, 1.408), (-1.801, 4.477, 1.408), (-1.778, 4.746, 1.408), (-2.047, 4.769, 1.408), (-2.003, 4.556, 1.507), (-1.857, 4.544, 1.507), (-1.845, 4.689, 1.507), (-1.99, 4.702, 1.507), (-1.912, 4.778, -1.125), (-1.936, 4.468, -1.125), (-1.936, 4.468, 1.147), (-1.912, 4.778, 1.147), (-1.917, 4.705, 1.507), (-1.93, 4.541, 1.507), (-1.912, 4.775, 1.408), (-1.935, 4.471, 1.408), (-2.073, 4.497, 1.147), (-1.799, 4.474, 1.147), (-1.775, 4.748, 1.147), (-2.049, 4.772, 1.147), (-1.915, 4.736, 1.257), (-1.932, 4.51, 1.257), (-1.799, 4.474, -1.125), (-1.775, 4.748, -1.125), (-2.049, 4.772, -1.125), (-1.912, 4.778, 1.257), (-1.912, 4.778, -1.597), (-2.073, 4.497, -1.125), (-3.576e-07, 4.474, 1.597), (-1.936, 4.468, 1.257), (-3.576e-07, 4.748, 1.597), (-3.576e-07, 4.474, -1.125), (-3.576e-07, 4.748, -1.125), (-1.936, 4.468, -1.597), (1.192e-07, -4.72, -1.001), (1.192e-07, -4.72, 0.3656), (-3.576e-07, 4.429, -1.001), (-3.576e-07, 4.429, 0.2859), (-2.384e-07, 1.506, 0.5069), (0.0, -1.816, 0.4785), (-1.192e-07, -1.117, -1.001), (-2.384e-07, 1.506, -1.032), (-3.576e-07, 4.507, -0.6414), (1.192e-07, -4.778, -0.6414), (1.192e-07, -4.591, 0.4212), (0.0, -4.591, -1.001), (-3.576e-07, 4.275, -1.003), (-3.576e-07, 4.275, 0.3426), (-2.384e-07, 2.541, -1.021), (-2.384e-07, 2.541, 0.4204), (-2.384e-07, 1.506, 0.5514), (-2.384e-07, 2.541, 0.5445), (-0.8995, 4.474, -1.125), (-0.8995, 4.474, 1.505), (-0.8875, 4.748, 1.505), (-0.8875, 4.748, -1.125), (-0.217, 2.844, 0.633), (-0.217, 2.844, 0.3596), (-0.217, 3.952, 0.633), (-0.217, 3.952, 0.3596), (-2.028, 2.844, 0.633), (-2.028, 2.844, 0.3596), (-2.028, 3.952, 0.633), (-2.028, 3.952, 0.3596), (-0.26, 3.823, 0.6534), (-1.122, 2.81, 0.6652), (-0.4185, 2.822, 0.6827), (-0.26, 3.016, 0.6534), (-0.26, 3.016, 0.3392), (-1.83, 4.016, 0.3099), (-1.122, 4.06, 0.3274), (-0.26, 3.823, 0.3392), (-2.004, 3.016, 0.6534), (-0.4184, 4.016, 0.3099), (-0.4184, 4.016, 0.6827), (-2.004, 3.823, 0.6534), (-2.004, 3.823, 0.3392), (-1.122, 4.06, 0.6652), (-1.83, 4.016, 0.6827), (-2.004, 3.016, 0.3392), (-1.83, 2.822, 0.6827), (-1.83, 2.822, 0.3099), (-1.122, 2.81, 0.3274), (-0.4185, 2.822, 0.3099), (-0.4941, 3.826, 0.2849), (-1.122, 3.794, 0.3041), (-1.774, 3.826, 0.2849), (-0.4941, 3.054, 0.2849), (-1.122, 3.086, 0.3041), (-1.774, 3.054, 0.2849), (-1.774, 3.826, 0.7077), (-1.122, 3.794, 0.7517), (-0.4941, 3.826, 0.7077), (-1.774, 3.054, 0.7077), (-1.122, 3.086, 0.7517), (-0.4941, 3.054, 0.7077), (-0.1501, 2.73, 0.4915), (-0.1501, 4.058, 0.4915), (-2.095, 4.058, 0.4915), (-2.095, 2.73, 0.4915), (-2.12, 3.928, 0.4915), (-2.12, 2.902, 0.4915), (-0.1351, 2.902, 0.4915), (-0.1351, 3.928, 0.4915), (-1.897, 2.708, 0.4915), (-1.122, 2.696, 0.4915), (-0.3515, 2.708, 0.4915), (-0.3515, 4.122, 0.4915), (-1.122, 4.165, 0.4915), (-1.897, 4.122, 0.4915), (-0.2512, 3.415, 0.6556), (-0.2512, 3.415, 0.3369), (-2.013, 3.415, 0.6556), (-2.013, 3.415, 0.3369), (-0.4875, 3.436, 0.7104), (-1.122, 3.436, 0.7548), (-1.781, 3.436, 0.7104), (-1.781, 3.436, 0.2821), (-1.122, 3.436, 0.3014), (-0.4875, 3.436, 0.2821), (-0.1843, 3.415, 0.4915), (-2.08, 3.415, 0.4915), (1.933, 2.83, 0.6683), (1.933, 2.83, 0.3949), (1.933, 3.939, 0.6683), (1.933, 3.939, 0.3949), (0.1223, 2.83, 0.6683), (0.1223, 2.83, 0.3949), (0.1223, 3.939, 0.6683), (0.1223, 3.939, 0.3949), (1.89, 3.809, 0.6887), (1.028, 2.796, 0.7005), (1.732, 2.808, 0.718), (1.89, 3.003, 0.6887), (1.89, 3.003, 0.3746), (0.3198, 4.002, 0.3452), (1.028, 4.046, 0.3627), (1.89, 3.809, 0.3746), (0.1457, 3.003, 0.6887), (1.732, 4.002, 0.3452), (1.732, 4.002, 0.718), (0.1457, 3.809, 0.6887), (0.1457, 3.809, 0.3746), (1.028, 4.046, 0.7005), (0.3198, 4.002, 0.718), (0.1457, 3.003, 0.3746), (0.3198, 2.808, 0.718), (0.3198, 2.808, 0.3452), (1.028, 2.796, 0.3627), (1.732, 2.808, 0.3452), (1.656, 3.812, 0.3202), (1.028, 3.78, 0.3394), (0.3758, 3.812, 0.3202), (1.656, 3.041, 0.3202), (1.028, 3.073, 0.3394), (0.3758, 3.041, 0.3202), (0.3758, 3.812, 0.743), (1.028, 3.78, 0.787), (1.656, 3.812, 0.743), (0.3758, 3.041, 0.743), (1.028, 3.073, 0.787), (1.656, 3.041, 0.743), (2.0, 2.716, 0.5269), (2.0, 4.044, 0.5269), (0.05541, 4.044, 0.5269), (0.05541, 2.716, 0.5269), (0.02971, 3.915, 0.5269), (0.02971, 2.889, 0.5269), (2.015, 2.889, 0.5269), (2.015, 3.915, 0.5269), (0.2528, 2.694, 0.5269), (1.028, 2.682, 0.5269), (1.799, 2.694, 0.5269), (1.799, 4.108, 0.5269), (1.028, 4.152, 0.5269), (0.2528, 4.108, 0.5269), (1.899, 3.402, 0.6909), (1.899, 3.402, 0.3722), (0.1369, 3.402, 0.6909), (0.1369, 3.402, 0.3722), (1.663, 3.422, 0.7457), (1.028, 3.422, 0.7902), (0.3691, 3.422, 0.7457), (0.3691, 3.422, 0.3174), (1.028, 3.422, 0.3368), (1.663, 3.422, 0.3174), (1.966, 3.402, 0.5268), (0.06998, 3.402, 0.5268)], [], [(36, 31, 3, 9), (40, 38, 1, 8), (47, 30, 2, 43), (42, 29, 1, 38), (32, 33, 7, 6), (41, 34, 4, 39), (34, 35, 5, 4), (51, 49, 58, 59), (10, 6, 7, 11), (5, 10, 11, 4), (39, 40, 8, 0), (30, 36, 9, 2), (12, 13, 15, 14), (14, 15, 19, 18), (18, 19, 17, 16), (16, 17, 13, 12), (14, 18, 16, 12), (19, 15, 13, 17), (75, 93, 62, 82), (84, 81, 92, 89), (76, 90, 64, 84), (82, 62, 63, 83), (24, 89, 92, 20), (94, 91, 24, 20), (0, 8, 37, 28), (200, 206, 36, 30), (204, 205, 35, 34), (209, 204, 34, 41), (202, 203, 33, 32), (6, 10, 56, 54), (208, 199, 29, 42), (210, 200, 30, 47), (206, 201, 31, 36), (8, 1, 29, 37), (203, 208, 42, 33), (198, 209, 41, 28), (4, 11, 40, 39), (28, 41, 39, 0), (33, 42, 38, 7), (11, 7, 38, 40), (212, 210, 47, 50), (201, 211, 46, 31), (2, 9, 45, 43), (9, 3, 44, 45), (31, 46, 44, 3), (50, 47, 43, 51), (35, 50, 51, 5), (10, 5, 57, 56), (205, 212, 50, 35), (211, 213, 52, 46), (43, 45, 49, 51), (45, 44, 48, 49), (46, 52, 48, 44), (60, 55, 54, 53), (58, 53, 54, 56), (59, 58, 56, 57), (215, 214, 55, 60), (202, 32, 55, 214), (49, 48, 53, 58), (32, 6, 54, 55), (48, 52, 60, 53), (5, 51, 59, 57), (86, 23, 62, 93), (21, 25, 68, 65), (85, 25, 64, 90), (23, 27, 63, 62), (79, 67, 71, 77), (25, 21, 61, 64), (85, 27, 67, 79), (86, 21, 65, 80), (27, 23, 66, 67), (80, 65, 69, 78), (77, 78, 69, 72), (65, 68, 72, 69), (81, 61, 93, 75), (83, 63, 90, 76), (22, 26, 91, 94), (21, 86, 93, 61), (27, 85, 90, 63), (68, 79, 77, 72), (66, 80, 78, 70), (71, 70, 78, 77), (95, 96, 192, 195), (98, 95, 195, 196), (88, 83, 76, 73), (73, 76, 84, 89), (96, 97, 194, 192), (74, 75, 82, 87), (94, 74, 87, 22), (84, 64, 61, 81), (91, 73, 89, 24), (22, 87, 88, 26), (25, 85, 79, 68), (23, 86, 80, 66), (26, 88, 73, 91), (92, 81, 75, 74), (20, 92, 74, 94), (97, 98, 196, 194), (52, 213, 215, 60), (37, 29, 199, 207), (28, 37, 207, 198), (67, 66, 70, 71), (83, 88, 98, 97), (82, 83, 97, 96), (88, 87, 95, 98), (87, 82, 96, 95), (135, 108, 102, 130), (139, 107, 100, 137), (146, 142, 101, 129), (141, 137, 100, 128), (131, 105, 106, 132), (140, 138, 103, 133), (133, 103, 104, 134), (150, 158, 157, 148), (109, 110, 106, 105), (104, 103, 110, 109), (138, 99, 107, 139), (129, 101, 108, 135), (111, 113, 114, 112), (113, 117, 118, 114), (117, 115, 116, 118), (115, 111, 112, 116), (113, 111, 115, 117), (118, 116, 112, 114), (174, 181, 161, 193), (183, 188, 191, 180), (175, 183, 163, 189), (181, 182, 162, 161), (123, 119, 191, 188), (197, 119, 123, 190), (99, 127, 136, 107), (200, 129, 135, 206), (204, 133, 134, 205), (209, 140, 133, 204), (202, 131, 132, 203), (105, 153, 155, 109), (208, 141, 128, 199), (210, 146, 129, 200), (206, 135, 130, 201), (107, 136, 128, 100), (203, 132, 141, 208), (198, 127, 140, 209), (103, 138, 139, 110), (127, 99, 138, 140), (132, 106, 137, 141), (110, 139, 137, 106), (212, 149, 146, 210), (201, 130, 145, 211), (101, 142, 144, 108), (108, 144, 143, 102), (130, 102, 143, 145), (149, 150, 142, 146), (134, 104, 150, 149), (109, 155, 156, 104), (205, 134, 149, 212), (211, 145, 151, 213), (142, 150, 148, 144), (144, 148, 147, 143), (145, 143, 147, 151), (159, 152, 153, 154), (157, 155, 153, 152), (158, 156, 155, 157), (215, 159, 154, 214), (202, 214, 154, 131), (148, 157, 152, 147), (131, 154, 153, 105), (147, 152, 159, 151), (104, 156, 158, 150), (185, 193, 161, 122), (120, 164, 167, 124), (184, 189, 163, 124), (122, 161, 162, 126), (178, 176, 170, 166), (124, 163, 160, 120), (184, 178, 166, 126), (185, 179, 164, 120), (126, 166, 165, 122), (179, 177, 168, 164), (176, 171, 168, 177), (164, 168, 171, 167), (180, 174, 193, 160), (182, 175, 189, 162), (121, 197, 190, 125), (120, 160, 193, 185), (126, 162, 189, 184), (167, 171, 176, 178), (165, 169, 177, 179), (170, 176, 177, 169), (216, 195, 192, 217), (219, 196, 195, 216), (187, 172, 175, 182), (172, 188, 183, 175), (217, 192, 194, 218), (173, 186, 181, 174), (197, 121, 186, 173), (183, 180, 160, 163), (190, 123, 188, 172), (121, 125, 187, 186), (124, 167, 178, 184), (122, 165, 179, 185), (125, 190, 172, 187), (191, 173, 174, 180), (119, 197, 173, 191), (218, 194, 196, 219), (151, 159, 215, 213), (136, 207, 199, 128), (127, 198, 207, 136), (166, 170, 169, 165), (182, 218, 219, 187), (181, 217, 218, 182), (187, 219, 216, 186), (186, 216, 217, 181), (267, 235, 223, 261), (273, 233, 227, 262), (265, 243, 225, 263), (270, 247, 221, 260), (257, 236, 224, 244), (251, 232, 221, 247), (237, 223, 235, 248), (282, 283, 251, 252), (283, 275, 232, 251), (241, 242, 254, 255), (242, 226, 239, 254), (277, 281, 253, 243), (280, 276, 236, 257), (222, 238, 256, 228), (262, 227, 240, 264), (238, 241, 255, 256), (285, 277, 243, 265), (278, 279, 258, 259), (260, 221, 232, 266), (279, 280, 257, 258), (284, 275, 235, 267), (274, 278, 259, 231), (281, 282, 252, 253), (227, 233, 250, 240), (233, 234, 249, 250), (234, 237, 248, 249), (243, 253, 245, 225), (253, 252, 246, 245), (252, 251, 247, 246), (231, 259, 230, 220), (259, 258, 229, 230), (258, 257, 244, 229), (263, 225, 245, 268), (268, 245, 246, 269), (269, 246, 247, 270), (261, 223, 237, 271), (271, 237, 234, 272), (272, 234, 233, 273), (241, 272, 273, 242), (238, 271, 272, 241), (222, 261, 271, 238), (229, 269, 270, 230), (244, 268, 269, 229), (224, 263, 268, 244), (274, 284, 267, 228), (220, 260, 266, 231), (276, 285, 265, 236), (226, 262, 264, 239), (230, 270, 260, 220), (236, 265, 263, 224), (242, 273, 262, 226), (228, 267, 261, 222), (239, 264, 285, 276), (231, 266, 284, 274), (250, 249, 282, 281), (228, 256, 278, 274), (266, 232, 275, 284), (255, 254, 280, 279), (256, 255, 279, 278), (264, 240, 277, 285), (254, 239, 276, 280), (240, 250, 281, 277), (248, 235, 275, 283), (249, 248, 283, 282), (333, 301, 289, 327), (339, 299, 293, 328), (331, 309, 291, 329), (336, 313, 287, 326), (323, 302, 290, 310), (317, 298, 287, 313), (303, 289, 301, 314), (348, 349, 317, 318), (349, 341, 298, 317), (307, 308, 320, 321), (308, 292, 305, 320), (343, 347, 319, 309), (346, 342, 302, 323), (288, 304, 322, 294), (328, 293, 306, 330), (304, 307, 321, 322), (351, 343, 309, 331), (344, 345, 324, 325), (326, 287, 298, 332), (345, 346, 323, 324), (350, 341, 301, 333), (340, 344, 325, 297), (347, 348, 318, 319), (293, 299, 316, 306), (299, 300, 315, 316), (300, 303, 314, 315), (309, 319, 311, 291), (319, 318, 312, 311), (318, 317, 313, 312), (297, 325, 296, 286), (325, 324, 295, 296), (324, 323, 310, 295), (329, 291, 311, 334), (334, 311, 312, 335), (335, 312, 313, 336), (327, 289, 303, 337), (337, 303, 300, 338), (338, 300, 299, 339), (307, 338, 339, 308), (304, 337, 338, 307), (288, 327, 337, 304), (295, 335, 336, 296), (310, 334, 335, 295), (290, 329, 334, 310), (340, 350, 333, 294), (286, 326, 332, 297), (342, 351, 331, 302), (292, 328, 330, 305), (296, 336, 326, 286), (302, 331, 329, 290), (308, 339, 328, 292), (294, 333, 327, 288), (305, 330, 351, 342), (297, 332, 350, 340), (316, 315, 348, 347), (294, 322, 344, 340), (332, 298, 341, 350), (321, 320, 346, 345), (322, 321, 345, 344), (330, 306, 343, 351), (320, 305, 342, 346), (306, 316, 347, 343), (314, 301, 341, 349), (315, 314, 349, 348)])
_uv = me_cube_000.uv_layers.new(name='UVMap')
_uv.uv.foreach_set('vector', [0.7669, 0.1269, 0.7199, 0.1572, 0.7162, 0.1504, 0.7608, 0.1186, 0.08414, 0.1084, 0.132, 0.1512, 0.1261, 0.1558, 0.07751, 0.1159, 0.6172, 0.8466, 0.6278, 0.8467, 0.6231, 0.8556, 0.6127, 0.8596, 0.1298, 0.1632, 0.1217, 0.1627, 0.1261, 0.1558, 0.132, 0.1512, 0.5312, 0.1327, 0.3311, 0.1177, 0.331, 0.1045, 0.5326, 0.1183, 0.009058, 0.8446, 0.2473, 0.8498, 0.2484, 0.8628, 0.01381, 0.8578, 0.2473, 0.8498, 0.4273, 0.8446, 0.4257, 0.8564, 0.2484, 0.8628, 0.6254, 0.01265, 0.6274, 0.04769, 0.6207, 0.04767, 0.6198, 0.01948, 0.536, 0.03577, 0.5326, 0.1183, 0.331, 0.1045, 0.3287, 0.03011, 0.5411, 0.0001724, 0.536, 0.03577, 0.3287, 0.03011, 0.3186, 0.0001743, 0.06674, 0.08485, 0.08414, 0.1084, 0.07751, 0.1159, 0.05777, 0.09352, 0.7907, 0.1074, 0.7669, 0.1269, 0.7608, 0.1186, 0.7818, 0.09631, 0.0, 0.0, 0.0, 0.0, 0.0, 0.0, 0.0, 0.0, 0.0, 0.0, 0.0, 0.0, 0.0, 0.0, 0.0, 0.0, 0.0, 0.0, 0.0, 0.0, 0.0, 0.0, 0.0, 0.0, 0.0, 0.0, 0.0, 0.0, 0.0, 0.0, 0.0, 0.0, 0.0, 0.0, 0.0, 0.0, 0.0, 0.0, 0.0, 0.0, 0.0, 0.0, 0.0, 0.0, 0.0, 0.0, 0.0, 0.0, 0.6724, 0.5943, 0.6677, 0.5882, 0.6738, 0.583, 0.682, 0.5879, 0.6482, 0.6, 0.664, 0.5986, 0.6781, 0.753, 0.6584, 0.7544, 0.6394, 0.598, 0.6424, 0.5906, 0.6487, 0.5945, 0.6482, 0.6, 0.682, 0.5879, 0.6738, 0.583, 0.672, 0.5645, 0.6821, 0.5642, 0.6608, 0.788, 0.6584, 0.7544, 0.6781, 0.753, 0.6806, 0.7866, 0.00961, 0.8656, 0.01125, 0.8869, 0.001811, 0.8865, 0.0001724, 0.8676, 0.05777, 0.09352, 0.07751, 0.1159, 0.0706, 0.1245, 0.04783, 0.1044, 0.8317, 0.2745, 0.8002, 0.2744, 0.7669, 0.1269, 0.7907, 0.1074, 0.2477, 0.705, 0.428, 0.7056, 0.4273, 0.8446, 0.2473, 0.8498, 0.00904, 0.7042, 0.2477, 0.705, 0.2473, 0.8498, 0.009058, 0.8446, 0.5189, 0.2734, 0.2911, 0.2727, 0.3311, 0.1177, 0.5312, 0.1327, 0.5326, 0.1183, 0.536, 0.03577, 0.5435, 0.03765, 0.537, 0.1146, 0.1122, 0.2721, 0.1038, 0.272, 0.1217, 0.1627, 0.1298, 0.1632, 0.6182, 0.7063, 0.6288, 0.7063, 0.6278, 0.8467, 0.6172, 0.8466, 0.8002, 0.2744, 0.7322, 0.2741, 0.7199, 0.1572, 0.7669, 0.1269, 0.07751, 0.1159, 0.1261, 0.1558, 0.1217, 0.1627, 0.0706, 0.1245, 0.2911, 0.2727, 0.1122, 0.2721, 0.1298, 0.1632, 0.3311, 0.1177, 0.0001724, 0.7041, 0.00904, 0.7042, 0.009058, 0.8446, 0.0002038, 0.8445, 0.3186, 0.0001743, 0.3287, 0.03011, 0.08414, 0.1084, 0.06674, 0.08485, 0.0002038, 0.8445, 0.009058, 0.8446, 0.01381, 0.8578, 0.005632, 0.8535, 0.3311, 0.1177, 0.1298, 0.1632, 0.132, 0.1512, 0.331, 0.1045, 0.3287, 0.03011, 0.331, 0.1045, 0.132, 0.1512, 0.08414, 0.1084, 0.499, 0.7059, 0.6182, 0.7063, 0.6172, 0.8466, 0.4983, 0.8453, 0.7322, 0.2741, 0.7219, 0.2741, 0.7105, 0.1574, 0.7199, 0.1572, 0.7818, 0.09631, 0.7608, 0.1186, 0.7536, 0.1096, 0.7715, 0.08438, 0.7608, 0.1186, 0.7162, 0.1504, 0.7092, 0.1454, 0.7536, 0.1096, 0.7199, 0.1572, 0.7105, 0.1574, 0.7092, 0.1454, 0.7162, 0.1504, 0.4983, 0.8453, 0.6172, 0.8466, 0.6127, 0.8596, 0.4956, 0.8576, 0.4273, 0.8446, 0.4983, 0.8453, 0.4956, 0.8576, 0.4257, 0.8564, 0.536, 0.03577, 0.5411, 0.0001724, 0.5454, 0.007019, 0.5435, 0.03765, 0.428, 0.7056, 0.499, 0.7059, 0.4983, 0.8453, 0.4273, 0.8446, 0.7219, 0.2741, 0.6073, 0.2737, 0.6057, 0.1359, 0.7105, 0.1574, 0.7715, 0.08438, 0.7536, 0.1096, 0.6274, 0.04769, 0.6254, 0.01265, 0.7536, 0.1096, 0.7092, 0.1454, 0.6041, 0.1215, 0.6274, 0.04769, 0.7105, 0.1574, 0.6057, 0.1359, 0.6041, 0.1215, 0.7092, 0.1454, 0.5972, 0.1341, 0.5348, 0.1291, 0.537, 0.1146, 0.596, 0.1222, 0.6207, 0.04767, 0.596, 0.1222, 0.537, 0.1146, 0.5435, 0.03765, 0.6198, 0.01948, 0.6207, 0.04767, 0.5435, 0.03765, 0.5454, 0.007019, 0.5995, 0.2737, 0.522, 0.2734, 0.5348, 0.1291, 0.5972, 0.1341, 0.5189, 0.2734, 0.5312, 0.1327, 0.5348, 0.1291, 0.522, 0.2734, 0.6274, 0.04769, 0.6041, 0.1215, 0.596, 0.1222, 0.6207, 0.04767, 0.5312, 0.1327, 0.5326, 0.1183, 0.537, 0.1146, 0.5348, 0.1291, 0.6041, 0.1215, 0.6057, 0.1359, 0.5972, 0.1341, 0.596, 0.1222, 0.5411, 0.0001724, 0.6254, 0.01265, 0.6198, 0.01948, 0.5454, 0.007019, 0.6663, 0.5866, 0.6711, 0.5816, 0.6738, 0.583, 0.6677, 0.5882, 0.6614, 0.5904, 0.6495, 0.5924, 0.6529, 0.5839, 0.6587, 0.5844, 0.6438, 0.5884, 0.6495, 0.5924, 0.6487, 0.5945, 0.6424, 0.5906, 0.6711, 0.5816, 0.6691, 0.5682, 0.672, 0.5645, 0.6738, 0.583, 0.6491, 0.5806, 0.6444, 0.5737, 0.6543, 0.5738, 0.654, 0.5786, 0.6495, 0.5924, 0.6614, 0.5904, 0.6626, 0.5928, 0.6487, 0.5945, 0.6438, 0.5884, 0.6374, 0.5841, 0.6444, 0.5737, 0.6491, 0.5806, 0.6663, 0.5866, 0.6614, 0.5904, 0.6587, 0.5844, 0.6613, 0.5821, 0.6691, 0.5682, 0.6711, 0.5816, 0.6627, 0.5787, 0.6599, 0.5673, 0.6613, 0.5821, 0.6587, 0.5844, 0.6577, 0.5818, 0.6586, 0.5804, 0.654, 0.5786, 0.6586, 0.5804, 0.6577, 0.5818, 0.6544, 0.5812, 0.6587, 0.5844, 0.6529, 0.5839, 0.6544, 0.5812, 0.6577, 0.5818, 0.664, 0.5986, 0.6626, 0.5928, 0.6677, 0.5882, 0.6724, 0.5943, 0.6291, 0.5946, 0.6334, 0.5857, 0.6424, 0.5906, 0.6394, 0.598, 0.01905, 0.866, 0.02069, 0.8849, 0.01125, 0.8869, 0.00961, 0.8656, 0.6614, 0.5904, 0.6663, 0.5866, 0.6677, 0.5882, 0.6626, 0.5928, 0.6374, 0.5841, 0.6438, 0.5884, 0.6424, 0.5906, 0.6334, 0.5857, 0.6529, 0.5839, 0.6491, 0.5806, 0.654, 0.5786, 0.6544, 0.5812, 0.6627, 0.5787, 0.6613, 0.5821, 0.6586, 0.5804, 0.6595, 0.5789, 0.6543, 0.5738, 0.6595, 0.5789, 0.6586, 0.5804, 0.654, 0.5786, 0.7498, 0.7507, 0.7535, 0.5713, 0.8145, 0.566, 0.8145, 0.7515, 0.114, 0.8821, 0.1132, 0.8632, 0.175, 0.8632, 0.175, 0.8821, 0.6387, 0.7557, 0.6291, 0.5946, 0.6394, 0.598, 0.6487, 0.7551, 0.6487, 0.7551, 0.6394, 0.598, 0.6482, 0.6, 0.6584, 0.7544, 0.7535, 0.5713, 0.7517, 0.5515, 0.8145, 0.5472, 0.8145, 0.566, 0.6881, 0.7523, 0.6724, 0.5943, 0.682, 0.5879, 0.6978, 0.7515, 0.6906, 0.7858, 0.6881, 0.7523, 0.6978, 0.7515, 0.7004, 0.7851, 0.6482, 0.6, 0.6487, 0.5945, 0.6626, 0.5928, 0.664, 0.5986, 0.651, 0.7887, 0.6487, 0.7551, 0.6584, 0.7544, 0.6608, 0.788, 0.01905, 0.866, 0.05135, 0.8632, 0.05299, 0.8821, 0.02069, 0.8849, 0.6495, 0.5924, 0.6438, 0.5884, 0.6491, 0.5806, 0.6529, 0.5839, 0.6711, 0.5816, 0.6663, 0.5866, 0.6613, 0.5821, 0.6627, 0.5787, 0.641, 0.7894, 0.6387, 0.7557, 0.6487, 0.7551, 0.651, 0.7887, 0.6781, 0.753, 0.664, 0.5986, 0.6724, 0.5943, 0.6881, 0.7523, 0.6806, 0.7866, 0.6781, 0.753, 0.6881, 0.7523, 0.6906, 0.7858, 0.6901, 0.9704, 0.6901, 0.7897, 0.7511, 0.7897, 0.7511, 0.9767, 0.6057, 0.1359, 0.6073, 0.2737, 0.5995, 0.2737, 0.5972, 0.1341, 0.0706, 0.1245, 0.1217, 0.1627, 0.1038, 0.272, 0.03173, 0.2718, 0.04783, 0.1044, 0.0706, 0.1245, 0.03173, 0.2718, 0.0001724, 0.2717, 0.6599, 0.5673, 0.6627, 0.5787, 0.6595, 0.5789, 0.6543, 0.5738, 0.6291, 0.9458, 0.6291, 0.7897, 0.6901, 0.7897, 0.6901, 0.9704, 0.682, 0.5879, 0.6821, 0.5642, 0.7517, 0.5515, 0.7535, 0.5713, 0.05299, 0.8821, 0.05135, 0.8632, 0.1132, 0.8632, 0.114, 0.8821, 0.6978, 0.7515, 0.682, 0.5879, 0.7535, 0.5713, 0.7498, 0.7507, 0.7659, 0.4216, 0.7598, 0.4298, 0.7153, 0.3977, 0.7191, 0.391, 0.08306, 0.4355, 0.07647, 0.428, 0.1253, 0.3885, 0.1312, 0.3931, 0.6182, 0.566, 0.6138, 0.553, 0.6242, 0.557, 0.6288, 0.566, 0.129, 0.381, 0.1312, 0.3931, 0.1253, 0.3885, 0.1209, 0.3815, 0.5302, 0.4143, 0.5316, 0.4286, 0.3299, 0.441, 0.3301, 0.4279, 0.01005, 0.5637, 0.01489, 0.5506, 0.2495, 0.5472, 0.2483, 0.5602, 0.2483, 0.5602, 0.2495, 0.5472, 0.4267, 0.5549, 0.4283, 0.5666, 0.6236, 0.5349, 0.6181, 0.528, 0.6192, 0.4998, 0.6259, 0.4999, 0.5344, 0.5112, 0.3271, 0.5155, 0.3299, 0.441, 0.5316, 0.4286, 0.5393, 0.5468, 0.3168, 0.5453, 0.3271, 0.5155, 0.5344, 0.5112, 0.0655, 0.459, 0.05659, 0.4503, 0.07647, 0.428, 0.08306, 0.4355, 0.7896, 0.4412, 0.7806, 0.4523, 0.7598, 0.4298, 0.7659, 0.4216, 0.0, 0.0, 0.0, 0.0, 0.0, 0.0, 0.0, 0.0, 0.0, 0.0, 0.0, 0.0, 0.0, 0.0, 0.0, 0.0, 0.0, 0.0, 0.0, 0.0, 0.0, 0.0, 0.0, 0.0, 0.0, 0.0, 0.0, 0.0, 0.0, 0.0, 0.0, 0.0, 0.0, 0.0, 0.0, 0.0, 0.0, 0.0, 0.0, 0.0, 0.0, 0.0, 0.0, 0.0, 0.0, 0.0, 0.0, 0.0, 0.9565, 0.5943, 0.9469, 0.5879, 0.9551, 0.583, 0.9612, 0.5882, 0.9807, 0.6, 0.9705, 0.7544, 0.9508, 0.753, 0.9649, 0.5986, 0.9895, 0.598, 0.9807, 0.6, 0.9802, 0.5945, 0.9865, 0.5906, 0.9469, 0.5879, 0.9468, 0.5642, 0.9569, 0.5645, 0.9551, 0.583, 0.9681, 0.788, 0.9484, 0.7866, 0.9508, 0.753, 0.9705, 0.7544, 0.3403, 0.8656, 0.3497, 0.8676, 0.3481, 0.8865, 0.3387, 0.8869, 0.05659, 0.4503, 0.04672, 0.4393, 0.06962, 0.4194, 0.07647, 0.428, 0.8317, 0.2745, 0.7896, 0.4412, 0.7659, 0.4216, 0.8002, 0.2744, 0.2477, 0.705, 0.2483, 0.5602, 0.4283, 0.5666, 0.428, 0.7056, 0.00904, 0.7042, 0.01005, 0.5637, 0.2483, 0.5602, 0.2477, 0.705, 0.5189, 0.2734, 0.5302, 0.4143, 0.3301, 0.4279, 0.2911, 0.2727, 0.5316, 0.4286, 0.536, 0.4324, 0.542, 0.5093, 0.5344, 0.5112, 0.1122, 0.2721, 0.129, 0.381, 0.1209, 0.3815, 0.1038, 0.272, 0.6182, 0.7063, 0.6182, 0.566, 0.6288, 0.566, 0.6288, 0.7063, 0.8002, 0.2744, 0.7659, 0.4216, 0.7191, 0.391, 0.7322, 0.2741, 0.07647, 0.428, 0.06962, 0.4194, 0.1209, 0.3815, 0.1253, 0.3885, 0.2911, 0.2727, 0.3301, 0.4279, 0.129, 0.381, 0.1122, 0.2721, 0.0001724, 0.7041, 0.001192, 0.5638, 0.01005, 0.5637, 0.00904, 0.7042, 0.3168, 0.5453, 0.0655, 0.459, 0.08306, 0.4355, 0.3271, 0.5155, 0.001192, 0.5638, 0.006684, 0.5548, 0.01489, 0.5506, 0.01005, 0.5637, 0.3301, 0.4279, 0.3299, 0.441, 0.1312, 0.3931, 0.129, 0.381, 0.3271, 0.5155, 0.08306, 0.4355, 0.1312, 0.3931, 0.3299, 0.441, 0.499, 0.7059, 0.4993, 0.5664, 0.6182, 0.566, 0.6182, 0.7063, 0.7322, 0.2741, 0.7191, 0.391, 0.7097, 0.3907, 0.7219, 0.2741, 0.7806, 0.4523, 0.7703, 0.4641, 0.7525, 0.4388, 0.7598, 0.4298, 0.7598, 0.4298, 0.7525, 0.4388, 0.7083, 0.4027, 0.7153, 0.3977, 0.7191, 0.391, 0.7153, 0.3977, 0.7083, 0.4027, 0.7097, 0.3907, 0.4993, 0.5664, 0.4966, 0.5542, 0.6138, 0.553, 0.6182, 0.566, 0.4283, 0.5666, 0.4267, 0.5549, 0.4966, 0.5542, 0.4993, 0.5664, 0.5344, 0.5112, 0.542, 0.5093, 0.5437, 0.54, 0.5393, 0.5468, 0.428, 0.7056, 0.4283, 0.5666, 0.4993, 0.5664, 0.499, 0.7059, 0.7219, 0.2741, 0.7097, 0.3907, 0.6047, 0.4115, 0.6073, 0.2737, 0.7703, 0.4641, 0.6236, 0.5349, 0.6259, 0.4999, 0.7525, 0.4388, 0.7525, 0.4388, 0.6259, 0.4999, 0.6031, 0.4259, 0.7083, 0.4027, 0.7097, 0.3907, 0.7083, 0.4027, 0.6031, 0.4259, 0.6047, 0.4115, 0.5963, 0.4133, 0.595, 0.4252, 0.536, 0.4324, 0.5339, 0.4178, 0.6192, 0.4998, 0.542, 0.5093, 0.536, 0.4324, 0.595, 0.4252, 0.6181, 0.528, 0.5437, 0.54, 0.542, 0.5093, 0.6192, 0.4998, 0.5995, 0.2737, 0.5963, 0.4133, 0.5339, 0.4178, 0.522, 0.2734, 0.5189, 0.2734, 0.522, 0.2734, 0.5339, 0.4178, 0.5302, 0.4143, 0.6259, 0.4999, 0.6192, 0.4998, 0.595, 0.4252, 0.6031, 0.4259, 0.5302, 0.4143, 0.5339, 0.4178, 0.536, 0.4324, 0.5316, 0.4286, 0.6031, 0.4259, 0.595, 0.4252, 0.5963, 0.4133, 0.6047, 0.4115, 0.5393, 0.5468, 0.5437, 0.54, 0.6181, 0.528, 0.6236, 0.5349, 0.9626, 0.5866, 0.9612, 0.5882, 0.9551, 0.583, 0.9578, 0.5816, 0.9676, 0.5904, 0.9703, 0.5844, 0.976, 0.5839, 0.9794, 0.5924, 0.9852, 0.5884, 0.9865, 0.5906, 0.9802, 0.5945, 0.9794, 0.5924, 0.9578, 0.5816, 0.9551, 0.583, 0.9569, 0.5645, 0.9598, 0.5682, 0.9798, 0.5806, 0.9749, 0.5786, 0.9747, 0.5739, 0.9845, 0.5737, 0.9794, 0.5924, 0.9802, 0.5945, 0.9663, 0.5928, 0.9676, 0.5904, 0.9852, 0.5884, 0.9798, 0.5806, 0.9845, 0.5737, 0.9915, 0.5841, 0.9626, 0.5866, 0.9677, 0.5821, 0.9703, 0.5844, 0.9676, 0.5904, 0.9598, 0.5682, 0.9691, 0.5673, 0.9662, 0.5787, 0.9578, 0.5816, 0.9677, 0.5821, 0.9703, 0.5804, 0.9712, 0.5818, 0.9703, 0.5844, 0.9749, 0.5786, 0.9745, 0.5812, 0.9712, 0.5818, 0.9703, 0.5804, 0.9703, 0.5844, 0.9712, 0.5818, 0.9745, 0.5812, 0.976, 0.5839, 0.9649, 0.5986, 0.9565, 0.5943, 0.9612, 0.5882, 0.9663, 0.5928, 0.9998, 0.5946, 0.9895, 0.598, 0.9865, 0.5906, 0.9956, 0.5857, 0.3309, 0.866, 0.3403, 0.8656, 0.3387, 0.8869, 0.3292, 0.8849, 0.9676, 0.5904, 0.9663, 0.5928, 0.9612, 0.5882, 0.9626, 0.5866, 0.9915, 0.5841, 0.9956, 0.5857, 0.9865, 0.5906, 0.9852, 0.5884, 0.976, 0.5839, 0.9745, 0.5812, 0.9749, 0.5786, 0.9798, 0.5806, 0.9662, 0.5787, 0.9695, 0.5789, 0.9703, 0.5804, 0.9677, 0.5821, 0.9747, 0.5739, 0.9749, 0.5786, 0.9703, 0.5804, 0.9695, 0.5789, 0.8791, 0.7507, 0.8145, 0.7515, 0.8145, 0.566, 0.8755, 0.5713, 0.2359, 0.8821, 0.175, 0.8821, 0.175, 0.8632, 0.2368, 0.8632, 0.9902, 0.7557, 0.9802, 0.7551, 0.9895, 0.598, 0.9998, 0.5946, 0.9802, 0.7551, 0.9705, 0.7544, 0.9807, 0.6, 0.9895, 0.598, 0.8755, 0.5713, 0.8145, 0.566, 0.8145, 0.5472, 0.8772, 0.5515, 0.9409, 0.7523, 0.9311, 0.7515, 0.9469, 0.5879, 0.9565, 0.5943, 0.9384, 0.7858, 0.9286, 0.7851, 0.9311, 0.7515, 0.9409, 0.7523, 0.9807, 0.6, 0.9649, 0.5986, 0.9663, 0.5928, 0.9802, 0.5945, 0.9779, 0.7887, 0.9681, 0.788, 0.9705, 0.7544, 0.9802, 0.7551, 0.3309, 0.866, 0.3292, 0.8849, 0.2969, 0.8821, 0.2986, 0.8632, 0.9794, 0.5924, 0.976, 0.5839, 0.9798, 0.5806, 0.9852, 0.5884, 0.9578, 0.5816, 0.9662, 0.5787, 0.9677, 0.5821, 0.9626, 0.5866, 0.9879, 0.7894, 0.9779, 0.7887, 0.9802, 0.7551, 0.9902, 0.7557, 0.9508, 0.753, 0.9409, 0.7523, 0.9565, 0.5943, 0.9649, 0.5986, 0.9484, 0.7866, 0.9384, 0.7858, 0.9409, 0.7523, 0.9508, 0.753, 0.812, 0.9704, 0.7511, 0.9767, 0.7511, 0.7897, 0.812, 0.7897, 0.6047, 0.4115, 0.5963, 0.4133, 0.5995, 0.2737, 0.6073, 0.2737, 0.06962, 0.4194, 0.03173, 0.2718, 0.1038, 0.272, 0.1209, 0.3815, 0.04672, 0.4393, 0.0001724, 0.2717, 0.03173, 0.2718, 0.06962, 0.4194, 0.9691, 0.5673, 0.9747, 0.5739, 0.9695, 0.5789, 0.9662, 0.5787, 0.873, 0.9458, 0.812, 0.9704, 0.812, 0.7897, 0.873, 0.7897, 0.9469, 0.5879, 0.8755, 0.5713, 0.8772, 0.5515, 0.9468, 0.5642, 0.2969, 0.8821, 0.2359, 0.8821, 0.2368, 0.8632, 0.2986, 0.8632, 0.9311, 0.7515, 0.8791, 0.7507, 0.8755, 0.5713, 0.9469, 0.5879, 0.9165, 0.3391, 0.9706, 0.35, 0.9359, 0.3736, 0.9032, 0.3518, 0.5845, 0.3342, 0.5604, 0.378, 0.5273, 0.3238, 0.5651, 0.3116, 0.567, 0.09947, 0.5206, 0.1028, 0.5473, 0.06105, 0.5813, 0.08299, 0.9093, 0.08452, 0.9278, 0.03641, 0.9643, 0.08597, 0.9294, 0.1043, 0.6322, 0.1392, 0.593, 0.1281, 0.594, 0.101, 0.6239, 0.09995, 0.09545, 0.06948, 0.0261, 0.05409, 0.01573, 0.002715, 0.07694, 6.528e-05, 0.06051, 0.3485, 6.51e-05, 0.3281, 0.01485, 0.2903, 0.08503, 0.2934, 0.2705, 0.189, 0.08779, 0.1802, 0.09545, 0.06948, 0.2763, 0.08905, 0.08779, 0.1802, 0.0173, 0.1708, 0.0261, 0.05409, 0.09545, 0.06948, 0.7325, 0.338, 0.6106, 0.305, 0.6234, 0.2753, 0.7385, 0.2841, 0.6106, 0.305, 0.5816, 0.2947, 0.5846, 0.274, 0.6234, 0.2753, 0.5066, 0.1957, 0.4486, 0.198, 0.4587, 0.09891, 0.5206, 0.1028, 0.625, 0.2065, 0.5805, 0.2001, 0.593, 0.1281, 0.6322, 0.1392, 0.8918, 0.3309, 0.8598, 0.3334, 0.851, 0.2999, 0.8924, 0.3082, 0.5651, 0.3116, 0.5273, 0.3238, 0.5094, 0.2918, 0.5562, 0.2964, 0.8598, 0.3334, 0.7325, 0.338, 0.7385, 0.2841, 0.851, 0.2999, 0.5433, 0.1978, 0.5066, 0.1957, 0.5206, 0.1028, 0.567, 0.09947, 0.8644, 0.2281, 0.745, 0.2164, 0.7507, 0.1494, 0.8678, 0.1565, 0.9294, 0.1043, 0.9643, 0.08597, 0.9974, 0.1301, 0.943, 0.1228, 0.745, 0.2164, 0.625, 0.2065, 0.6322, 0.1392, 0.7507, 0.1494, 0.9568, 0.2351, 0.9999, 0.2404, 0.9706, 0.35, 0.9165, 0.3391, 0.9143, 0.2302, 0.8644, 0.2281, 0.8678, 0.1565, 0.9113, 0.1501, 0.4486, 0.198, 0.2705, 0.189, 0.2763, 0.08905, 0.4587, 0.09891, 0.5273, 0.3238, 0.4712, 0.3525, 0.4495, 0.2993, 0.5094, 0.2918, 0.4712, 0.3525, 0.2657, 0.3689, 0.2667, 0.2911, 0.4495, 0.2993, 0.2657, 0.3689, 0.06051, 0.3485, 0.08503, 0.2934, 0.2667, 0.2911, 0.5206, 0.1028, 0.4587, 0.09891, 0.4893, 0.03592, 0.5473, 0.06105, 0.4587, 0.09891, 0.2763, 0.08905, 0.283, 0.008252, 0.4893, 0.03592, 0.2763, 0.08905, 0.09545, 0.06948, 0.07694, 6.528e-05, 0.283, 0.008252, 0.9113, 0.1501, 0.8678, 0.1565, 0.8845, 0.1173, 0.9154, 0.1214, 0.8678, 0.1565, 0.7507, 0.1494, 0.7549, 0.09129, 0.8845, 0.1173, 0.7507, 0.1494, 0.6322, 0.1392, 0.6239, 0.09995, 0.7549, 0.09129, 0.5813, 0.08299, 0.5473, 0.06105, 0.5891, 0.01501, 0.6028, 0.0654, 0.6028, 0.0654, 0.5891, 0.01501, 0.7608, 6.51e-05, 0.7579, 0.04574, 0.7579, 0.04574, 0.7608, 6.51e-05, 0.9278, 0.03641, 0.9093, 0.08452, 0.9032, 0.3518, 0.9359, 0.3736, 0.89, 0.4172, 0.878, 0.369, 0.878, 0.369, 0.89, 0.4172, 0.7224, 0.4239, 0.7275, 0.3809, 0.7275, 0.3809, 0.7224, 0.4239, 0.5604, 0.378, 0.5845, 0.3342, 0.7325, 0.338, 0.7275, 0.3809, 0.5845, 0.3342, 0.6106, 0.305, 0.8598, 0.3334, 0.878, 0.369, 0.7275, 0.3809, 0.7325, 0.338, 0.8918, 0.3309, 0.9032, 0.3518, 0.878, 0.369, 0.8598, 0.3334, 0.7549, 0.09129, 0.7579, 0.04574, 0.9093, 0.08452, 0.8845, 0.1173, 0.6239, 0.09995, 0.6028, 0.0654, 0.7579, 0.04574, 0.7549, 0.09129, 0.594, 0.101, 0.5813, 0.08299, 0.6028, 0.0654, 0.6239, 0.09995, 0.9143, 0.2302, 0.9568, 0.2351, 0.9165, 0.3391, 0.8924, 0.3082, 0.9154, 0.1214, 0.9294, 0.1043, 0.943, 0.1228, 0.9113, 0.1501, 0.5805, 0.2001, 0.5433, 0.1978, 0.567, 0.09947, 0.593, 0.1281, 0.5816, 0.2947, 0.5651, 0.3116, 0.5562, 0.2964, 0.5846, 0.274, 0.8845, 0.1173, 0.9093, 0.08452, 0.9294, 0.1043, 0.9154, 0.1214, 0.593, 0.1281, 0.567, 0.09947, 0.5813, 0.08299, 0.594, 0.101, 0.6106, 0.305, 0.5845, 0.3342, 0.5651, 0.3116, 0.5816, 0.2947, 0.8924, 0.3082, 0.9165, 0.3391, 0.9032, 0.3518, 0.8918, 0.3309, 0.5846, 0.274, 0.5562, 0.2964, 0.5433, 0.1978, 0.5805, 0.2001, 0.9113, 0.1501, 0.943, 0.1228, 0.9568, 0.2351, 0.9143, 0.2302, 0.4495, 0.2993, 0.2667, 0.2911, 0.2705, 0.189, 0.4486, 0.198, 0.8924, 0.3082, 0.851, 0.2999, 0.8644, 0.2281, 0.9143, 0.2302, 0.943, 0.1228, 0.9974, 0.1301, 0.9999, 0.2404, 0.9568, 0.2351, 0.7385, 0.2841, 0.6234, 0.2753, 0.625, 0.2065, 0.745, 0.2164, 0.851, 0.2999, 0.7385, 0.2841, 0.745, 0.2164, 0.8644, 0.2281, 0.5562, 0.2964, 0.5094, 0.2918, 0.5066, 0.1957, 0.5433, 0.1978, 0.6234, 0.2753, 0.5846, 0.274, 0.5805, 0.2001, 0.625, 0.2065, 0.5094, 0.2918, 0.4495, 0.2993, 0.4486, 0.198, 0.5066, 0.1957, 0.08503, 0.2934, 0.01485, 0.2903, 0.0173, 0.1708, 0.08779, 0.1802, 0.2667, 0.2911, 0.08503, 0.2934, 0.08779, 0.1802, 0.2705, 0.189, 0.9165, 0.3391, 0.9706, 0.35, 0.9359, 0.3736, 0.9032, 0.3518, 0.5845, 0.3342, 0.5604, 0.378, 0.5273, 0.3238, 0.5651, 0.3116, 0.567, 0.09947, 0.5206, 0.1028, 0.5473, 0.06105, 0.5813, 0.08299, 0.9093, 0.08452, 0.9278, 0.03641, 0.9643, 0.08597, 0.9294, 0.1043, 0.6322, 0.1392, 0.593, 0.1281, 0.594, 0.101, 0.6239, 0.09995, 0.09545, 0.06948, 0.0261, 0.05409, 0.01573, 0.002715, 0.07694, 6.528e-05, 0.06051, 0.3485, 6.51e-05, 0.3281, 0.01485, 0.2903, 0.08503, 0.2934, 0.2705, 0.189, 0.08779, 0.1802, 0.09545, 0.06948, 0.2763, 0.08905, 0.08779, 0.1802, 0.0173, 0.1708, 0.0261, 0.05409, 0.09545, 0.06948, 0.7325, 0.338, 0.6106, 0.305, 0.6234, 0.2753, 0.7385, 0.2841, 0.6106, 0.305, 0.5816, 0.2947, 0.5846, 0.274, 0.6234, 0.2753, 0.5066, 0.1957, 0.4486, 0.198, 0.4587, 0.09891, 0.5206, 0.1028, 0.625, 0.2065, 0.5805, 0.2001, 0.593, 0.1281, 0.6322, 0.1392, 0.8918, 0.3309, 0.8598, 0.3334, 0.851, 0.2999, 0.8924, 0.3082, 0.5651, 0.3116, 0.5273, 0.3238, 0.5094, 0.2918, 0.5562, 0.2964, 0.8598, 0.3334, 0.7325, 0.338, 0.7385, 0.2841, 0.851, 0.2999, 0.5433, 0.1978, 0.5066, 0.1957, 0.5206, 0.1028, 0.567, 0.09947, 0.8644, 0.2281, 0.745, 0.2164, 0.7507, 0.1494, 0.8678, 0.1565, 0.9294, 0.1043, 0.9643, 0.08597, 0.9974, 0.1301, 0.943, 0.1228, 0.745, 0.2164, 0.625, 0.2065, 0.6322, 0.1392, 0.7507, 0.1494, 0.9568, 0.2351, 0.9999, 0.2404, 0.9706, 0.35, 0.9165, 0.3391, 0.9143, 0.2302, 0.8644, 0.2281, 0.8678, 0.1565, 0.9113, 0.1501, 0.4486, 0.198, 0.2705, 0.189, 0.2763, 0.08905, 0.4587, 0.09891, 0.5273, 0.3238, 0.4712, 0.3525, 0.4495, 0.2993, 0.5094, 0.2918, 0.4712, 0.3525, 0.2657, 0.3689, 0.2667, 0.2911, 0.4495, 0.2993, 0.2657, 0.3689, 0.06051, 0.3485, 0.08503, 0.2934, 0.2667, 0.2911, 0.5206, 0.1028, 0.4587, 0.09891, 0.4893, 0.03592, 0.5473, 0.06105, 0.4587, 0.09891, 0.2763, 0.08905, 0.283, 0.008252, 0.4893, 0.03592, 0.2763, 0.08905, 0.09545, 0.06948, 0.07694, 6.528e-05, 0.283, 0.008252, 0.9113, 0.1501, 0.8678, 0.1565, 0.8845, 0.1173, 0.9154, 0.1214, 0.8678, 0.1565, 0.7507, 0.1494, 0.7549, 0.09129, 0.8845, 0.1173, 0.7507, 0.1494, 0.6322, 0.1392, 0.6239, 0.09995, 0.7549, 0.09129, 0.5813, 0.08299, 0.5473, 0.06105, 0.5891, 0.01501, 0.6028, 0.0654, 0.6028, 0.0654, 0.5891, 0.01501, 0.7608, 6.51e-05, 0.7579, 0.04574, 0.7579, 0.04574, 0.7608, 6.51e-05, 0.9278, 0.03641, 0.9093, 0.08452, 0.9032, 0.3518, 0.9359, 0.3736, 0.89, 0.4172, 0.878, 0.369, 0.878, 0.369, 0.89, 0.4172, 0.7224, 0.4239, 0.7275, 0.3809, 0.7275, 0.3809, 0.7224, 0.4239, 0.5604, 0.378, 0.5845, 0.3342, 0.7325, 0.338, 0.7275, 0.3809, 0.5845, 0.3342, 0.6106, 0.305, 0.8598, 0.3334, 0.878, 0.369, 0.7275, 0.3809, 0.7325, 0.338, 0.8918, 0.3309, 0.9032, 0.3518, 0.878, 0.369, 0.8598, 0.3334, 0.7549, 0.09129, 0.7579, 0.04574, 0.9093, 0.08452, 0.8845, 0.1173, 0.6239, 0.09995, 0.6028, 0.0654, 0.7579, 0.04574, 0.7549, 0.09129, 0.594, 0.101, 0.5813, 0.08299, 0.6028, 0.0654, 0.6239, 0.09995, 0.9143, 0.2302, 0.9568, 0.2351, 0.9165, 0.3391, 0.8924, 0.3082, 0.9154, 0.1214, 0.9294, 0.1043, 0.943, 0.1228, 0.9113, 0.1501, 0.5805, 0.2001, 0.5433, 0.1978, 0.567, 0.09947, 0.593, 0.1281, 0.5816, 0.2947, 0.5651, 0.3116, 0.5562, 0.2964, 0.5846, 0.274, 0.8845, 0.1173, 0.9093, 0.08452, 0.9294, 0.1043, 0.9154, 0.1214, 0.593, 0.1281, 0.567, 0.09947, 0.5813, 0.08299, 0.594, 0.101, 0.6106, 0.305, 0.5845, 0.3342, 0.5651, 0.3116, 0.5816, 0.2947, 0.8924, 0.3082, 0.9165, 0.3391, 0.9032, 0.3518, 0.8918, 0.3309, 0.5846, 0.274, 0.5562, 0.2964, 0.5433, 0.1978, 0.5805, 0.2001, 0.9113, 0.1501, 0.943, 0.1228, 0.9568, 0.2351, 0.9143, 0.2302, 0.4495, 0.2993, 0.2667, 0.2911, 0.2705, 0.189, 0.4486, 0.198, 0.8924, 0.3082, 0.851, 0.2999, 0.8644, 0.2281, 0.9143, 0.2302, 0.943, 0.1228, 0.9974, 0.1301, 0.9999, 0.2404, 0.9568, 0.2351, 0.7385, 0.2841, 0.6234, 0.2753, 0.625, 0.2065, 0.745, 0.2164, 0.851, 0.2999, 0.7385, 0.2841, 0.745, 0.2164, 0.8644, 0.2281, 0.5562, 0.2964, 0.5094, 0.2918, 0.5066, 0.1957, 0.5433, 0.1978, 0.6234, 0.2753, 0.5846, 0.274, 0.5805, 0.2001, 0.625, 0.2065, 0.5094, 0.2918, 0.4495, 0.2993, 0.4486, 0.198, 0.5066, 0.1957, 0.08503, 0.2934, 0.01485, 0.2903, 0.0173, 0.1708, 0.08779, 0.1802, 0.2667, 0.2911, 0.08503, 0.2934, 0.08779, 0.1802, 0.2705, 0.189])
me_cube_000.use_remesh_preserve_volume = False
me_cube_000.use_remesh_preserve_attributes = False
me_cube_000.use_mirror_vertex_groups = False
me_cube_000.update()

# ---- objects
ob_porster_1 = bpy.data.objects.new('Porster_1', me_cube_035)
ob_parede_4 = bpy.data.objects.new('Parede_4', me_cube_032)
ob_parede_2 = bpy.data.objects.new('Parede_2', me_cube_030)
ob_parede_3 = bpy.data.objects.new('Parede_3', me_cube_029)
ob_telefone = bpy.data.objects.new('Telefone', me_cube_027)
ob_criadomudo = bpy.data.objects.new('CriadoMudo', me_cube_025)
ob_parede_1 = bpy.data.objects.new('Parede_1', me_cube_013)
ob_chao = bpy.data.objects.new('Chao', me_cube_012)
ob_tapete = bpy.data.objects.new('Tapete', me_cube_005)
ob_travesseiro_1_001 = bpy.data.objects.new('Travesseiro_1.001', me_cube_000)

# ---- transforms, parenting, visibility, modifiers, constraints
ob_porster_1.location = (-13.01, -1.375, 7.286)
ob_porster_1.lineart.crease_threshold = 0.0
ob_parede_4.location = (6.743, 1.256, 5.099)
ob_parede_4.rotation_euler = (0.0, 0.0, 4.712)
ob_parede_4.scale = (1.0, 1.0, 2.566)
ob_parede_4.lineart.crease_threshold = 0.0
ob_parede_2.location = (-9.539, 1.256, 5.099)
ob_parede_2.rotation_euler = (0.0, 0.0, 4.712)
ob_parede_2.scale = (1.0, 1.0, 2.566)
ob_parede_2.lineart.crease_threshold = 0.0
ob_parede_3.location = (-2.543, 4.371, 5.099)
ob_parede_3.rotation_euler = (0.0, -0.0, 3.142)
ob_parede_3.scale = (1.0, 1.0, 2.566)
ob_parede_3.lineart.crease_threshold = 0.0
ob_telefone.location = (-11.42, -6.722, 2.813)
ob_telefone.lineart.crease_threshold = 0.0
ob_criadomudo.location = (-11.21, -6.701, 1.272)
ob_criadomudo.lineart.crease_threshold = 0.0
ob_parede_1.location = (-2.543, -15.17, 5.099)
ob_parede_1.rotation_euler = (0.0, -0.0, 3.142)
ob_parede_1.scale = (1.0, 1.0, 2.566)
ob_parede_1.lineart.crease_threshold = 0.0
ob_chao.location = (-1.294, 2.263, -1.166)
ob_chao.scale = (1.0, 1.0, 2.566)
ob_chao.lineart.crease_threshold = 0.0
ob_tapete.location = (-7.497, -1.323, 0.09026)
ob_tapete.lineart.crease_threshold = 0.0
ob_travesseiro_1_001.location = (-10.07, 0.1058, 1.704)
ob_travesseiro_1_001.lineart.crease_threshold = 0.0

# ---- collection membership
col_collection_1.objects.link(ob_porster_1)
col_collection_1.objects.link(ob_parede_4)
col_collection_1.objects.link(ob_parede_2)
col_collection_1.objects.link(ob_parede_3)
col_collection_1.objects.link(ob_telefone)
col_collection_1.objects.link(ob_criadomudo)
col_collection_1.objects.link(ob_parede_1)
col_collection_1.objects.link(ob_chao)
col_collection_1.objects.link(ob_tapete)
col_collection_1.objects.link(ob_travesseiro_1_001)

# ---- scene / render settings (as saved in the file)
scene.frame_start = 1; scene.frame_end = 250; scene.frame_set(13)
scene.render.engine = 'BLENDER_EEVEE_NEXT'
scene.render.resolution_percentage = 50
scene.render.dither_intensity = 0.0
scene.cycles.use_denoising = False
scene.cycles.samples = 128
scene.cycles.sampling_pattern = 'TABULATED_SOBOL'
scene.cycles.light_sampling_threshold = 0.0
scene.cycles.use_adaptive_sampling = False
scene.cycles.use_light_tree = False
scene.cycles.blur_glossy = 0.0
scene.cycles.sample_clamp_indirect = 0.0
scene.view_settings.view_transform = 'Standard'
bpy.context.view_layer.update()

# ---- added for rendering (the .blend has no active camera and no usable light): camera, sun
cam_auto = bpy.data.cameras.new('AutoCamera')
cam_auto.lens = 50.0
cam_auto.sensor_width = 36.0
cam_auto.clip_end = 1000.0
ob_auto_camera = bpy.data.objects.new('AutoCamera', cam_auto)
scene.collection.objects.link(ob_auto_camera)
ob_auto_camera.location = (22.0673, -34.2991, 28.0435)
ob_auto_camera.rotation_euler = (1.09748, -7.21219e-08, 0.694738)
scene.camera = ob_auto_camera
light_auto_sun = bpy.data.lights.new('AutoSun', 'SUN')
light_auto_sun.energy = 3.0
light_auto_sun.angle = 0.0523599
ob_auto_sun = bpy.data.objects.new('AutoSun', light_auto_sun)
scene.collection.objects.link(ob_auto_sun)
ob_auto_sun.rotation_euler = (0.872665, 0.174533, 0.523599)
bpy.context.view_layer.update()
